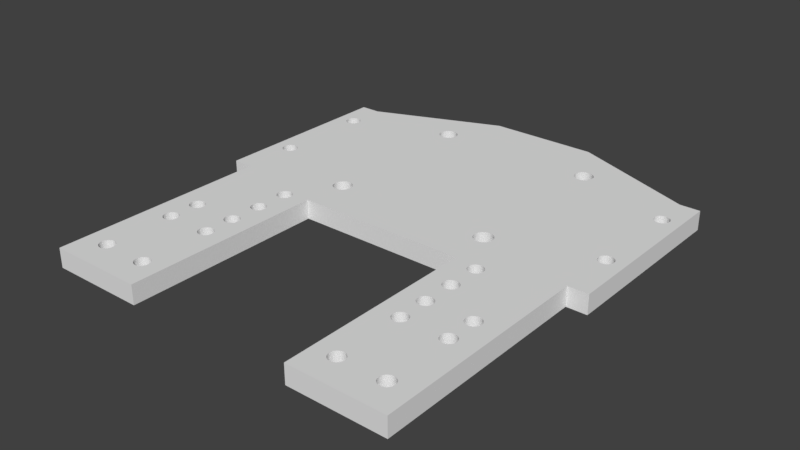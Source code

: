 # Source: SYLVIE-0.21.0-REV2-SKULL-BASE.blend  (saved by Blender 2.79.0; exported with 4.5.12 LTS)
import bpy
from mathutils import Matrix  # noqa: F401  (used for matrix-valued properties, if any)

bpy.ops.wm.read_factory_settings(use_empty=True)
scene = bpy.context.scene
scene.name = 'Scene'

# ---- collections
col_collection_1 = bpy.data.collections.new('Collection 1'); scene.collection.children.link(col_collection_1)

# ---- world
world_world = bpy.data.worlds.new('World'); scene.world = world_world
world_world.color = (0.05088, 0.05088, 0.05088)
world_world.use_sun_shadow = False
world_world.sun_shadow_jitter_overblur = 0.0
world_world.cycles.sampling_method = 'MANUAL'

# ---- meshes
me_cube_028 = bpy.data.meshes.new('Cube.028')
me_cube_028.from_pydata([(-1.236e-08, 0.198, 0.009526), (0.08125, 0.2124, 0.009526), (0.07942, 0.2125, 0.009526), (0.07766, 0.2131, 0.009526), (0.07604, 0.2139, 0.009526), (0.07462, 0.2151, 0.009526), (0.07346, 0.2165, 0.009526), (0.07259, 0.2181, 0.009526), (0.07206, 0.2199, 0.009526), (0.07188, 0.2217, 0.009526), (-1.236e-08, 0.2088, 0.009526), (-0.07188, 0.2217, 0.009526), (-0.07206, 0.2199, 0.009526), (-0.07259, 0.2181, 0.009526), (-0.07346, 0.2165, 0.009526), (-0.07462, 0.2151, 0.009526), (-0.07604, 0.2139, 0.009526), (-0.07766, 0.2131, 0.009526), (-0.07942, 0.2125, 0.009526), (-0.08125, 0.2124, 0.009526), (-1.236e-08, 0.1383, 0.009526), (0.07766, 0.06789, 0.009526), (0.07942, 0.06842, 0.009526), (0.08125, 0.0686, 0.009526), (0.08308, 0.06842, 0.009526), (0.08484, 0.06789, 0.009526), (0.08646, 0.06702, 0.009526), (0.08788, 0.06586, 0.009526), (0.08904, 0.06444, 0.009526), (0.08991, 0.06282, 0.009526), (0.09044, 0.06106, 0.009526), (0.09062, 0.05923, 0.009526), (0.09044, 0.0574, 0.009526), (0.08991, 0.05564, 0.009526), (0.08904, 0.05402, 0.009526), (0.08788, 0.0526, 0.009526), (0.08646, 0.05144, 0.009526), (0.08484, 0.05057, 0.009526), (0.08308, 0.05004, 0.009526), (0.08125, 0.04986, 0.009526), (0.1805, 0.03475, 0.009526), (0.08125, 0.2124, -0.009635), (0.07942, 0.2125, -0.009635), (0.07766, 0.2131, -0.009635), (0.07604, 0.2139, -0.009635), (0.07462, 0.2151, -0.009635), (0.07346, 0.2165, -0.009635), (0.07259, 0.2181, -0.009635), (0.07206, 0.2199, -0.009635), (0.07188, 0.2217, -0.009635), (0.07206, 0.2236, 0.009526), (0.07259, 0.2253, 0.009526), (0.07346, 0.2269, 0.009526), (0.07462, 0.2284, 0.009526), (0.07604, 0.2295, 0.009526), (0.07766, 0.2304, 0.009526), (0.07942, 0.2309, 0.009526), (0.08125, 0.2311, 0.009526), (0.1805, 0.2241, 0.009526), (-1.236e-08, 0.2748, 0.009526), (-0.07206, 0.2236, 0.009526), (-0.07206, 0.2199, -0.009635), (-0.07188, 0.2217, -0.009635), (-0.07259, 0.2181, -0.009635), (-0.07346, 0.2165, -0.009635), (-0.07462, 0.2151, -0.009635), (-0.07604, 0.2139, -0.009635), (-0.07766, 0.2131, -0.009635), (-0.07942, 0.2125, -0.009635), (-0.08125, 0.2124, -0.009635), (-1.236e-08, 0.0775, 0.009526), (0.07259, 0.05564, 0.009526), (0.07206, 0.0574, 0.009526), (0.07188, 0.05923, 0.009526), (0.07206, 0.06106, 0.009526), (0.07259, 0.06282, 0.009526), (0.07346, 0.06444, 0.009526), (0.07462, 0.06586, 0.009526), (0.07604, 0.06702, 0.009526), (0.07766, 0.06789, -0.009635), (0.07942, 0.06842, -0.009635), (0.08125, 0.0686, -0.009635), (0.08308, 0.06842, -0.009635), (0.08484, 0.06789, -0.009635), (0.08646, 0.06702, -0.009635), (0.08788, 0.06586, -0.009635), (0.08904, 0.06444, -0.009635), (0.08991, 0.06282, -0.009635), (0.09044, 0.06106, -0.009635), (0.09062, 0.05923, -0.009635), (0.09044, 0.0574, -0.009635), (0.08991, 0.05564, -0.009635), (0.08904, 0.05402, -0.009635), (0.08788, 0.0526, -0.009635), (0.08646, 0.05144, -0.009635), (0.08484, 0.05057, -0.009635), (0.08308, 0.05004, -0.009635), (0.08125, 0.04986, -0.009635), (-1.236e-08, 0.03475, 0.009526), (0.07942, 0.05004, 0.009526), (0.07766, 0.05057, 0.009526), (0.07604, 0.05144, 0.009526), (0.07462, 0.0526, 0.009526), (0.07346, 0.05402, 0.009526), (0.1805, 0.08409, 0.009526), (0.1795, 0.08439, 0.009526), (0.1782, 0.08508, 0.009526), (0.177, 0.08601, 0.009526), (0.1761, 0.08715, 0.009526), (0.1754, 0.08845, 0.009526), (0.175, 0.08985, 0.009526), (0.1749, 0.09132, 0.009526), (0.175, 0.09278, 0.009526), (0.1754, 0.09419, 0.009526), (0.1761, 0.09548, 0.009526), (0.177, 0.09662, 0.009526), (0.1782, 0.09755, 0.009526), (0.1795, 0.09824, 0.009526), (0.1805, 0.09855, 0.009526), (0.1805, 0.1796, 0.009526), (0.1795, 0.1799, 0.009526), (0.1782, 0.1806, 0.009526), (0.177, 0.1815, 0.009526), (0.1761, 0.1827, 0.009526), (0.1754, 0.184, 0.009526), (0.175, 0.1854, 0.009526), (0.1749, 0.1868, 0.009526), (0.175, 0.1883, 0.009526), (0.1754, 0.1897, 0.009526), (0.1761, 0.191, 0.009526), (0.177, 0.1921, 0.009526), (0.1782, 0.1931, 0.009526), (0.1795, 0.1937, 0.009526), (0.1805, 0.1941, 0.009526), (0.08308, 0.2309, 0.009526), (0.08484, 0.2304, 0.009526), (0.08646, 0.2295, 0.009526), (0.08788, 0.2284, 0.009526), (0.08904, 0.2269, 0.009526), (0.08991, 0.2253, 0.009526), (0.09044, 0.2236, 0.009526), (0.09062, 0.2217, 0.009526), (0.09044, 0.2199, 0.009526), (0.08991, 0.2181, 0.009526), (0.08904, 0.2165, 0.009526), (0.08788, 0.2151, 0.009526), (0.08646, 0.2139, 0.009526), (0.08484, 0.2131, 0.009526), (0.08308, 0.2125, 0.009526), (0.08308, 0.2125, -0.009635), (-1.091e-08, 0.2012, -0.009635), (0.08484, 0.2131, -0.009635), (0.08646, 0.2139, -0.009635), (0.08788, 0.2151, -0.009635), (0.08904, 0.2165, -0.009635), (0.08991, 0.2181, -0.009635), (0.09044, 0.2199, -0.009635), (0.09062, 0.2217, -0.009635), (0.1805, 0.2241, -0.009635), (0.1805, 0.1941, -0.009635), (0.1795, 0.1937, -0.009635), (0.1782, 0.1931, -0.009635), (0.177, 0.1921, -0.009635), (0.1761, 0.191, -0.009635), (0.1754, 0.1897, -0.009635), (0.175, 0.1883, -0.009635), (0.1749, 0.1868, -0.009635), (0.175, 0.1854, -0.009635), (0.1754, 0.184, -0.009635), (0.1761, 0.1827, -0.009635), (0.177, 0.1815, -0.009635), (0.1782, 0.1806, -0.009635), (0.1795, 0.1799, -0.009635), (0.1805, 0.1796, -0.009635), (0.1805, 0.09855, -0.009635), (0.1795, 0.09824, -0.009635), (0.1782, 0.09755, -0.009635), (0.177, 0.09662, -0.009635), (0.1761, 0.09548, -0.009635), (0.1754, 0.09419, -0.009635), (0.175, 0.09278, -0.009635), (0.1749, 0.09132, -0.009635), (0.175, 0.08985, -0.009635), (0.1754, 0.08845, -0.009635), (0.1761, 0.08715, -0.009635), (0.177, 0.08601, -0.009635), (0.1782, 0.08508, -0.009635), (0.1795, 0.08439, -0.009635), (0.1805, 0.08409, -0.009635), (0.1805, 0.03475, -0.009635), (0.07604, 0.06702, -0.009635), (0.07462, 0.06586, -0.009635), (0.07346, 0.06444, -0.009635), (0.07259, 0.06282, -0.009635), (0.07206, 0.06106, -0.009635), (0.07188, 0.05923, -0.009635), (-1.091e-08, 0.1367, -0.009635), (-1.091e-08, 0.2106, -0.009635), (0.07206, 0.2236, -0.009635), (-0.07942, 0.2309, 0.009526), (0.07259, 0.2253, -0.009635), (0.07346, 0.2269, -0.009635), (0.07462, 0.2284, -0.009635), (0.07604, 0.2295, -0.009635), (0.07766, 0.2304, -0.009635), (0.07942, 0.2309, -0.009635), (0.08125, 0.2311, -0.009635), (-1.091e-08, 0.2748, -0.009635), (-0.08646, 0.06702, 0.009526), (-0.07259, 0.2253, 0.009526), (-0.07206, 0.2236, -0.009635), (-0.08308, 0.2125, -0.009635), (-0.08308, 0.2125, 0.009526), (-0.07766, 0.06789, 0.009526), (-0.07604, 0.06702, 0.009526), (-0.07462, 0.06586, 0.009526), (-0.07346, 0.06444, 0.009526), (-0.07259, 0.06282, 0.009526), (-0.07206, 0.06106, 0.009526), (-0.07188, 0.05923, 0.009526), (-0.07206, 0.0574, 0.009526), (-0.07259, 0.05564, 0.009526), (0.07259, 0.05564, -0.009635), (0.07206, 0.0574, -0.009635), (0.07346, 0.05402, -0.009635), (0.07462, 0.0526, -0.009635), (0.07604, 0.05144, -0.009635), (0.07766, 0.05057, -0.009635), (0.07942, 0.05004, -0.009635), (-1.091e-08, 0.03475, -0.009635), (-0.07604, 0.05144, 0.009526), (-1.236e-08, 0.01604, 0.009526), (0.085, 0.01604, 0.009526), (0.1061, -0.01559, 0.009526), (0.1062, -0.01553, 0.009526), (0.1076, -0.0151, 0.009526), (0.1091, -0.01496, 0.009526), (0.1091, 0.003004, 0.009526), (0.1076, 0.003148, 0.009526), (0.1062, 0.003575, 0.009526), (0.1049, 0.004268, 0.009526), (0.1038, 0.0052, 0.009526), (0.1028, 0.006337, 0.009526), (0.1021, 0.007633, 0.009526), (0.1017, 0.00904, 0.009526), (0.1016, 0.0105, 0.009526), (0.1017, 0.01197, 0.009526), (0.1021, 0.01337, 0.009526), (0.1028, 0.01467, 0.009526), (0.1038, 0.0158, 0.009526), (0.1049, 0.01674, 0.009526), (0.1062, 0.01743, 0.009526), (0.1076, 0.01786, 0.009526), (0.1091, 0.018, 0.009526), (0.1105, 0.01786, 0.009526), (0.1119, 0.01743, 0.009526), (0.1132, 0.01674, 0.009526), (0.1144, 0.0158, 0.009526), (0.1153, 0.01467, 0.009526), (0.116, 0.01337, 0.009526), (0.1475, -0.05459, 0.009526), (0.1476, -0.05312, 0.009526), (0.148, -0.05172, 0.009526), (0.1487, -0.05042, 0.009526), (0.1497, -0.04929, 0.009526), (0.1508, -0.04835, 0.009526), (0.1521, -0.04766, 0.009526), (0.1535, -0.04723, 0.009526), (0.1809, 0.1942, 0.009526), (0.1824, 0.1943, 0.009526), (0.1838, 0.1942, 0.009526), (0.1852, 0.1937, 0.009526), (0.1865, 0.1931, 0.009526), (0.1877, 0.1921, 0.009526), (0.1886, 0.191, 0.009526), (0.1893, 0.1897, 0.009526), (0.1897, 0.1883, 0.009526), (0.1898, 0.1868, 0.009526), (0.1897, 0.1854, 0.009526), (0.1893, 0.184, 0.009526), (0.1886, 0.1827, 0.009526), (0.1877, 0.1815, 0.009526), (0.1865, 0.1806, 0.009526), (0.1852, 0.1799, 0.009526), (0.1838, 0.1795, 0.009526), (0.1824, 0.1793, 0.009526), (0.1809, 0.1795, 0.009526), (0.1809, 0.09867, 0.009526), (0.1824, 0.09881, 0.009526), (0.1838, 0.09867, 0.009526), (0.1852, 0.09824, 0.009526), (0.1865, 0.09755, 0.009526), (0.1877, 0.09662, 0.009526), (0.1886, 0.09548, 0.009526), (0.1893, 0.09419, 0.009526), (0.1897, 0.09278, 0.009526), (0.1898, 0.09132, 0.009526), (0.1897, 0.08985, 0.009526), (0.1893, 0.08845, 0.009526), (0.1886, 0.08715, 0.009526), (0.1877, 0.08601, 0.009526), (0.1865, 0.08508, 0.009526), (0.1852, 0.08439, 0.009526), (0.1838, 0.08396, 0.009526), (0.1824, 0.08382, 0.009526), (0.1809, 0.08396, 0.009526), (0.2005, 0.03475, 0.009526), (0.2005, 0.2241, 0.009526), (0.1809, 0.08396, -0.009635), (0.1809, 0.09867, -0.009635), (0.1809, 0.1795, -0.009635), (0.1809, 0.1942, -0.009635), (0.08308, 0.2309, -0.009635), (0.08484, 0.2304, -0.009635), (0.08646, 0.2295, -0.009635), (0.08788, 0.2284, -0.009635), (0.08904, 0.2269, -0.009635), (0.08991, 0.2253, -0.009635), (0.09044, 0.2236, -0.009635), (0.2005, 0.2241, -0.009635), (0.2005, 0.03475, -0.009635), (0.1824, 0.08382, -0.009635), (0.1838, 0.08396, -0.009635), (0.1852, 0.08439, -0.009635), (0.1865, 0.08508, -0.009635), (0.1877, 0.08601, -0.009635), (0.1886, 0.08715, -0.009635), (0.1893, 0.08845, -0.009635), (0.1897, 0.08985, -0.009635), (0.1898, 0.09132, -0.009635), (0.1897, 0.09278, -0.009635), (0.1893, 0.09419, -0.009635), (0.1886, 0.09548, -0.009635), (0.1877, 0.09662, -0.009635), (0.1865, 0.09755, -0.009635), (0.1852, 0.09824, -0.009635), (0.1838, 0.09867, -0.009635), (0.1824, 0.09881, -0.009635), (0.1824, 0.1793, -0.009635), (0.1838, 0.1795, -0.009635), (0.1852, 0.1799, -0.009635), (0.1865, 0.1806, -0.009635), (0.1877, 0.1815, -0.009635), (0.1886, 0.1827, -0.009635), (0.1893, 0.184, -0.009635), (0.1897, 0.1854, -0.009635), (0.1898, 0.1868, -0.009635), (0.1897, 0.1883, -0.009635), (0.1893, 0.1897, -0.009635), (0.1886, 0.191, -0.009635), (0.1877, 0.1921, -0.009635), (0.1865, 0.1931, -0.009635), (0.1852, 0.1937, -0.009635), (0.1838, 0.1942, -0.009635), (0.1824, 0.1943, -0.009635), (-0.08125, 0.2311, 0.009526), (-0.07766, 0.2304, 0.009526), (-0.1805, 0.2241, -0.009635), (-0.1805, 0.2241, 0.009526), (-0.1805, 0.03475, 0.009526), (-0.08484, 0.06789, 0.009526), (-0.07346, 0.2269, 0.009526), (-0.07259, 0.2253, -0.009635), (-0.08484, 0.2131, -0.009635), (-0.08484, 0.2131, 0.009526), (-0.1782, 0.1806, 0.009526), (-0.07346, 0.05402, 0.009526), (-0.07942, 0.06842, 0.009526), (-0.07604, 0.06702, -0.009635), (-0.07766, 0.06789, -0.009635), (-0.07462, 0.06586, -0.009635), (-0.07346, 0.06444, -0.009635), (-0.07259, 0.06282, -0.009635), (-0.07206, 0.06106, -0.009635), (-0.07188, 0.05923, -0.009635), (-0.07206, 0.0574, -0.009635), (-0.07259, 0.05564, -0.009635), (0.085, 0.01604, -0.009635), (-0.07766, 0.05057, 0.009526), (-0.07462, 0.0526, 0.009526), (-0.085, 0.01604, 0.009526), (-1.091e-08, 0.01604, -0.009635), (0.1091, -0.09253, 0.009526), (0.1083, -0.1467, 0.009526), (0.1098, -0.1468, 0.009526), (0.1112, -0.1473, 0.009526), (0.1125, -0.148, 0.009526), (0.1136, -0.1489, 0.009526), (0.1476, -0.1527, 0.009526), (0.148, -0.1513, 0.009526), (0.1487, -0.15, 0.009526), (0.1497, -0.1489, 0.009526), (0.1508, -0.148, 0.009526), (0.1521, -0.1473, 0.009526), (0.1535, -0.1468, 0.009526), (0.155, -0.1467, 0.009526), (0.1564, -0.1468, 0.009526), (0.1114, -0.02954, 0.009526), (0.1105, -0.02981, 0.009526), (0.1091, -0.02996, 0.009526), (0.1076, -0.02981, 0.009526), (0.1062, -0.02939, 0.009526), (0.1049, -0.02869, 0.009526), (0.1038, -0.02776, 0.009526), (0.1028, -0.02662, 0.009526), (0.1021, -0.02533, 0.009526), (0.1017, -0.02392, 0.009526), (0.1016, -0.02246, 0.009526), (0.1017, -0.021, 0.009526), (0.1021, -0.01959, 0.009526), (0.1028, -0.01829, 0.009526), (0.1038, -0.01716, 0.009526), (0.1049, -0.01622, 0.009526), (0.1051, -0.04833, 0.009526), (0.1062, -0.04774, 0.009526), (0.1076, -0.04732, 0.009526), (0.1091, -0.04717, 0.009526), (0.1105, -0.04732, 0.009526), (0.1119, -0.04774, 0.009526), (0.1132, -0.04844, 0.009526), (0.1144, -0.04937, 0.009526), (0.1153, -0.05051, 0.009526), (0.116, -0.0518, 0.009526), (0.1164, -0.05321, 0.009526), (0.1166, -0.05467, 0.009526), (0.1164, -0.05613, 0.009526), (0.116, -0.05754, 0.009526), (0.1153, -0.05884, 0.009526), (0.1144, -0.05997, 0.009526), (0.1132, -0.06091, 0.009526), (0.1119, -0.0616, 0.009526), (0.1105, -0.06203, 0.009526), (0.1091, -0.06217, 0.009526), (0.1083, -0.06209, 0.009526), (0.1119, -0.07811, 0.009526), (0.1132, -0.0788, 0.009526), (0.1144, -0.07973, 0.009526), (0.1153, -0.08087, 0.009526), (0.116, -0.08217, 0.009526), (0.1164, -0.08357, 0.009526), (0.1166, -0.08504, 0.009526), (0.1164, -0.0865, 0.009526), (0.116, -0.08791, 0.009526), (0.1153, -0.0892, 0.009526), (0.1144, -0.09034, 0.009526), (0.1132, -0.09127, 0.009526), (0.1119, -0.09196, 0.009526), (0.1105, -0.09239, 0.009526), (0.1049, -0.01622, -0.009635), (0.1062, -0.01553, -0.009635), (0.1076, -0.0151, -0.009635), (0.1091, -0.01496, -0.009635), (0.1105, -0.0151, 0.009526), (0.1119, -0.01553, 0.009526), (0.1132, -0.01622, 0.009526), (0.1144, -0.01716, 0.009526), (0.1153, -0.01829, 0.009526), (0.116, -0.01959, 0.009526), (0.1164, -0.021, 0.009526), (0.1166, -0.02246, 0.009526), (0.1164, -0.02392, 0.009526), (0.116, -0.02533, 0.009526), (0.1153, -0.02662, 0.009526), (0.1144, -0.02776, 0.009526), (0.1132, -0.02869, 0.009526), (0.1119, -0.02939, 0.009526), (0.1578, -0.1473, 0.009526), (0.1591, -0.148, 0.009526), (0.1603, -0.1489, 0.009526), (0.1612, -0.15, 0.009526), (0.1619, -0.1513, 0.009526), (0.1623, -0.1527, 0.009526), (0.1625, -0.1542, 0.009526), (0.1623, -0.1556, 0.009526), (0.1619, -0.1571, 0.009526), (0.1612, -0.1584, 0.009526), (0.1603, -0.1595, 0.009526), (0.1591, -0.1604, 0.009526), (0.1578, -0.1611, 0.009526), (0.1564, -0.1615, 0.009526), (0.155, -0.1617, 0.009526), (0.1805, -0.1837, 0.009526), (0.1608, -0.08977, 0.009526), (0.1603, -0.09039, 0.009526), (0.1591, -0.09132, 0.009526), (0.1578, -0.09201, 0.009526), (0.1564, -0.09244, 0.009526), (0.155, -0.09258, 0.009526), (0.1535, -0.09244, 0.009526), (0.1521, -0.09201, 0.009526), (0.1508, -0.09132, 0.009526), (0.1497, -0.09039, 0.009526), (0.1487, -0.08925, 0.009526), (0.148, -0.08795, 0.009526), (0.1476, -0.08655, 0.009526), (0.1475, -0.08508, 0.009526), (0.1476, -0.08362, 0.009526), (0.148, -0.08221, 0.009526), (0.1487, -0.08092, 0.009526), (0.1497, -0.07978, 0.009526), (0.1508, -0.07885, 0.009526), (0.1521, -0.07816, 0.009526), (0.1535, -0.07773, 0.009526), (0.155, -0.07759, 0.009526), (0.1564, -0.07773, 0.009526), (0.1578, -0.07816, 0.009526), (0.1584, -0.07846, 0.009526), (0.155, -0.06209, 0.009526), (0.1535, -0.06194, 0.009526), (0.1521, -0.06151, 0.009526), (0.1508, -0.06082, 0.009526), (0.1497, -0.05989, 0.009526), (0.1487, -0.05875, 0.009526), (0.148, -0.05746, 0.009526), (0.1476, -0.05605, 0.009526), (0.1164, 0.01197, 0.009526), (0.1166, 0.0105, 0.009526), (0.1164, 0.00904, 0.009526), (0.116, 0.007633, 0.009526), (0.1153, 0.006337, 0.009526), (0.1144, 0.0052, 0.009526), (0.1132, 0.004268, 0.009526), (0.1119, 0.003575, 0.009526), (0.1105, 0.003148, 0.009526), (0.1091, 0.003004, -0.009635), (0.1076, 0.003148, -0.009635), (0.1062, 0.003575, -0.009635), (0.1049, 0.004268, -0.009635), (0.1038, 0.0052, -0.009635), (0.1028, 0.006337, -0.009635), (0.1021, 0.007633, -0.009635), (0.1017, 0.00904, -0.009635), (0.1016, 0.0105, -0.009635), (0.1017, 0.01197, -0.009635), (0.1021, 0.01337, -0.009635), (0.1022, 0.01351, -0.009635), (0.1028, 0.01467, -0.009635), (0.1038, 0.0158, -0.009635), (0.1049, 0.01674, -0.009635), (0.1062, 0.01743, -0.009635), (0.1076, 0.01786, -0.009635), (0.1091, 0.018, -0.009635), (0.1105, 0.01786, -0.009635), (0.1119, 0.01743, -0.009635), (0.1132, 0.01674, -0.009635), (0.1144, 0.0158, -0.009635), (0.1153, 0.01467, -0.009635), (0.116, 0.01337, -0.009635), (0.1475, -0.05459, -0.009635), (0.1476, -0.05312, -0.009635), (0.148, -0.05172, -0.009635), (0.1487, -0.05042, -0.009635), (0.1497, -0.04929, -0.009635), (0.1508, -0.04835, -0.009635), (0.1521, -0.04766, -0.009635), (0.1535, -0.04723, -0.009635), (0.1564, -0.06194, 0.009526), (0.1591, -0.07885, 0.009526), (0.1603, -0.07978, 0.009526), (0.1612, -0.08092, 0.009526), (0.1619, -0.08221, 0.009526), (0.1623, -0.08362, 0.009526), (0.1625, -0.08508, 0.009526), (0.1623, -0.08655, 0.009526), (0.1619, -0.08795, 0.009526), (0.1612, -0.08925, 0.009526), (0.155, -0.04709, 0.009526), (0.1564, -0.04723, 0.009526), (0.1578, -0.04766, 0.009526), (0.1591, -0.04835, 0.009526), (0.1603, -0.04929, 0.009526), (0.1612, -0.05042, 0.009526), (0.1619, -0.05172, 0.009526), (0.1623, -0.05312, 0.009526), (0.1625, -0.05459, 0.009526), (0.1623, -0.05605, 0.009526), (0.1619, -0.05746, 0.009526), (0.1612, -0.05875, 0.009526), (0.1603, -0.05989, 0.009526), (0.1591, -0.06082, 0.009526), (0.1578, -0.06151, 0.009526), (-0.07942, 0.2309, -0.009635), (-0.08125, 0.2311, -0.009635), (-0.07604, 0.2295, 0.009526), (-0.07766, 0.2304, -0.009635), (-0.08308, 0.2309, -0.009635), (-0.2005, 0.2241, 0.009526), (-0.2005, 0.2241, -0.009635), (-0.175, 0.08985, 0.009526), (-0.08788, 0.06586, 0.009526), (-0.08308, 0.06842, 0.009526), (-0.08484, 0.06789, -0.009635), (-0.08646, 0.06702, -0.009635), (-0.07462, 0.2284, 0.009526), (-0.07346, 0.2269, -0.009635), (-0.08125, 0.0686, -0.009635), (-0.1749, 0.1868, -0.009635), (-0.08646, 0.2139, -0.009635), (-0.08646, 0.2139, 0.009526), (-0.1749, 0.09132, 0.009526), (-0.07346, 0.05402, -0.009635), (-0.08125, 0.0686, 0.009526), (-0.07942, 0.06842, -0.009635), (-0.07942, 0.05004, 0.009526), (-0.07766, 0.05057, -0.009635), (-0.07604, 0.05144, -0.009635), (-0.07462, 0.0526, -0.009635), (-0.085, 0.01604, -0.009635), (0.085, -0.1837, -0.009635), (0.085, -0.1837, 0.009526), (0.1105, -0.09239, -0.009635), (0.1091, -0.09253, -0.009635), (0.1076, -0.09239, 0.009526), (0.1062, -0.09196, 0.009526), (0.1049, -0.09127, 0.009526), (0.1038, -0.09034, 0.009526), (0.1028, -0.0892, 0.009526), (0.1021, -0.08791, 0.009526), (0.1017, -0.0865, 0.009526), (0.1016, -0.08504, 0.009526), (0.1017, -0.08357, 0.009526), (0.1021, -0.08217, 0.009526), (0.1028, -0.08087, 0.009526), (0.1038, -0.07973, 0.009526), (0.1049, -0.0788, 0.009526), (0.1062, -0.07811, 0.009526), (0.1076, -0.07768, 0.009526), (0.1091, -0.07754, 0.009526), (0.1105, -0.07768, 0.009526), (0.1076, -0.06203, 0.009526), (0.1062, -0.0616, 0.009526), (0.1049, -0.06091, 0.009526), (0.1038, -0.05997, 0.009526), (0.1028, -0.05884, 0.009526), (0.1021, -0.05754, 0.009526), (0.1017, -0.05613, 0.009526), (0.1016, -0.05467, 0.009526), (0.1017, -0.05321, 0.009526), (0.1021, -0.0518, 0.009526), (0.1028, -0.05051, 0.009526), (0.1038, -0.04937, 0.009526), (0.1049, -0.04844, 0.009526), (0.1083, -0.1617, 0.009526), (0.1069, -0.1615, 0.009526), (0.1055, -0.1611, 0.009526), (0.1042, -0.1604, 0.009526), (0.103, -0.1595, 0.009526), (0.1021, -0.1584, 0.009526), (0.1014, -0.1571, 0.009526), (0.101, -0.1556, 0.009526), (0.1008, -0.1542, 0.009526), (0.101, -0.1527, 0.009526), (0.1014, -0.1513, 0.009526), (0.1021, -0.15, 0.009526), (0.103, -0.1489, 0.009526), (0.1042, -0.148, 0.009526), (0.1055, -0.1473, 0.009526), (0.1069, -0.1468, 0.009526), (0.1083, -0.1467, -0.009635), (0.1098, -0.1468, -0.009635), (0.1112, -0.1473, -0.009635), (0.1125, -0.148, -0.009635), (0.1136, -0.1489, -0.009635), (0.1535, -0.1615, 0.009526), (0.1521, -0.1611, 0.009526), (0.1508, -0.1604, 0.009526), (0.1497, -0.1595, 0.009526), (0.1487, -0.1584, 0.009526), (0.148, -0.1571, 0.009526), (0.1476, -0.1556, 0.009526), (0.1475, -0.1542, 0.009526), (0.1146, -0.15, 0.009526), (0.1153, -0.1513, 0.009526), (0.1157, -0.1527, 0.009526), (0.1158, -0.1542, 0.009526), (0.1157, -0.1556, 0.009526), (0.1153, -0.1571, 0.009526), (0.1146, -0.1584, 0.009526), (0.1136, -0.1595, 0.009526), (0.1125, -0.1604, 0.009526), (0.1112, -0.1611, 0.009526), (0.1098, -0.1615, 0.009526), (0.1476, -0.1527, -0.009635), (0.148, -0.1513, -0.009635), (0.1487, -0.15, -0.009635), (0.1497, -0.1489, -0.009635), (0.1508, -0.148, -0.009635), (0.1521, -0.1473, -0.009635), (0.1535, -0.1468, -0.009635), (0.155, -0.1467, -0.009635), (0.1564, -0.1468, -0.009635), (0.1119, -0.02939, -0.009635), (0.1105, -0.02981, -0.009635), (0.1091, -0.02996, -0.009635), (0.1076, -0.02981, -0.009635), (0.1062, -0.02939, -0.009635), (0.1049, -0.02869, -0.009635), (0.1038, -0.02776, -0.009635), (0.1028, -0.02662, -0.009635), (0.1021, -0.02533, -0.009635), (0.1017, -0.02392, -0.009635), (0.1016, -0.02246, -0.009635), (0.1017, -0.021, -0.009635), (0.1021, -0.01959, -0.009635), (0.1028, -0.01829, -0.009635), (0.1038, -0.01716, -0.009635), (0.1049, -0.04844, -0.009635), (0.1062, -0.04774, -0.009635), (0.1076, -0.04732, -0.009635), (0.1091, -0.04717, -0.009635), (0.1105, -0.04732, -0.009635), (0.1119, -0.04774, -0.009635), (0.1132, -0.04844, -0.009635), (0.1144, -0.04937, -0.009635), (0.1153, -0.05051, -0.009635), (0.116, -0.0518, -0.009635), (0.1164, -0.05321, -0.009635), (0.1166, -0.05467, -0.009635), (0.1164, -0.05613, -0.009635), (0.116, -0.05754, -0.009635), (0.1153, -0.05884, -0.009635), (0.1144, -0.05997, -0.009635), (0.1132, -0.06091, -0.009635), (0.1119, -0.0616, -0.009635), (0.1105, -0.06203, -0.009635), (0.1091, -0.06217, -0.009635), (0.1076, -0.06203, -0.009635), (0.1119, -0.07811, -0.009635), (0.1132, -0.0788, -0.009635), (0.1144, -0.07973, -0.009635), (0.1153, -0.08087, -0.009635), (0.116, -0.08217, -0.009635), (0.1164, -0.08357, -0.009635), (0.1166, -0.08504, -0.009635), (0.1164, -0.0865, -0.009635), (0.116, -0.08791, -0.009635), (0.1153, -0.0892, -0.009635), (0.1144, -0.09034, -0.009635), (0.1132, -0.09127, -0.009635), (0.1119, -0.09196, -0.009635), (0.1105, -0.0151, -0.009635), (0.1119, -0.01553, -0.009635), (0.1132, -0.01622, -0.009635), (0.1144, -0.01716, -0.009635), (0.1153, -0.01829, -0.009635), (0.116, -0.01959, -0.009635), (0.1164, -0.021, -0.009635), (0.1166, -0.02246, -0.009635), (0.1164, -0.02392, -0.009635), (0.116, -0.02533, -0.009635), (0.1153, -0.02662, -0.009635), (0.1144, -0.02776, -0.009635), (0.1132, -0.02869, -0.009635), (0.1578, -0.1473, -0.009635), (0.1591, -0.148, -0.009635), (0.1603, -0.1489, -0.009635), (0.1612, -0.15, -0.009635), (0.1619, -0.1513, -0.009635), (0.1623, -0.1527, -0.009635), (0.1625, -0.1542, -0.009635), (0.1623, -0.1556, -0.009635), (0.1619, -0.1571, -0.009635), (0.1612, -0.1584, -0.009635), (0.1603, -0.1595, -0.009635), (0.1591, -0.1604, -0.009635), (0.1578, -0.1611, -0.009635), (0.1564, -0.1615, -0.009635), (0.155, -0.1617, -0.009635), (0.1612, -0.08925, -0.009635), (0.1603, -0.09039, -0.009635), (0.1591, -0.09132, -0.009635), (0.1578, -0.09201, -0.009635), (0.1564, -0.09244, -0.009635), (0.155, -0.09258, -0.009635), (0.1535, -0.09244, -0.009635), (0.1521, -0.09201, -0.009635), (0.1508, -0.09132, -0.009635), (0.1497, -0.09039, -0.009635), (0.1487, -0.08925, -0.009635), (0.148, -0.08795, -0.009635), (0.1476, -0.08655, -0.009635), (0.1475, -0.08508, -0.009635), (0.1476, -0.08362, -0.009635), (0.148, -0.08221, -0.009635), (0.1487, -0.08092, -0.009635), (0.1497, -0.07978, -0.009635), (0.1508, -0.07885, -0.009635), (0.1521, -0.07816, -0.009635), (0.1535, -0.07773, -0.009635), (0.155, -0.07759, -0.009635), (0.1564, -0.07773, -0.009635), (0.1578, -0.07816, -0.009635), (0.1591, -0.07885, -0.009635), (0.155, -0.06209, -0.009635), (0.1535, -0.06194, -0.009635), (0.1521, -0.06151, -0.009635), (0.1508, -0.06082, -0.009635), (0.1497, -0.05989, -0.009635), (0.1487, -0.05875, -0.009635), (0.148, -0.05746, -0.009635), (0.1476, -0.05605, -0.009635), (0.1164, 0.01197, -0.009635), (0.1166, 0.0105, -0.009635), (0.1164, 0.00904, -0.009635), (0.116, 0.007633, -0.009635), (0.1153, 0.006337, -0.009635), (0.1144, 0.0052, -0.009635), (0.1132, 0.004268, -0.009635), (0.1119, 0.003575, -0.009635), (0.1105, 0.003148, -0.009635), (0.1092, 0.003016, -0.009635), (0.155, -0.04709, -0.009635), (0.1578, -0.06151, -0.009635), (0.1564, -0.06194, -0.009635), (0.1603, -0.07978, -0.009635), (0.1612, -0.08092, -0.009635), (0.1619, -0.08221, -0.009635), (0.1623, -0.08362, -0.009635), (0.1625, -0.08508, -0.009635), (0.1623, -0.08655, -0.009635), (0.1619, -0.08795, -0.009635), (0.1805, -0.1837, -0.009635), (0.1564, -0.04723, -0.009635), (0.1578, -0.04766, -0.009635), (0.1591, -0.04835, -0.009635), (0.1603, -0.04929, -0.009635), (0.1612, -0.05042, -0.009635), (0.1619, -0.05172, -0.009635), (0.1623, -0.05312, -0.009635), (0.1625, -0.05459, -0.009635), (0.1623, -0.05605, -0.009635), (0.1619, -0.05746, -0.009635), (0.1612, -0.05875, -0.009635), (0.1603, -0.05989, -0.009635), (0.1591, -0.06082, -0.009635), (-0.08308, 0.2309, 0.009526), (-0.07604, 0.2295, -0.009635), (-0.08484, 0.2304, -0.009635), (-0.2005, 0.03475, 0.009526), (-0.2005, 0.03475, -0.009635), (-0.1805, 0.08409, 0.009526), (-0.1809, 0.08396, 0.009526), (-0.1824, 0.08382, 0.009526), (-0.1838, 0.08396, 0.009526), (-0.1852, 0.08439, 0.009526), (-0.1865, 0.08508, 0.009526), (-0.1877, 0.08601, 0.009526), (-0.1886, 0.08715, 0.009526), (-0.1893, 0.08845, 0.009526), (-0.1897, 0.08985, 0.009526), (-0.1898, 0.09132, 0.009526), (-0.1897, 0.09278, 0.009526), (-0.1893, 0.09419, 0.009526), (-0.1886, 0.09548, 0.009526), (-0.1877, 0.09662, 0.009526), (-0.1865, 0.09755, 0.009526), (-0.1852, 0.09824, 0.009526), (-0.1838, 0.09867, 0.009526), (-0.1824, 0.09881, 0.009526), (-0.1809, 0.09867, 0.009526), (-0.1805, 0.09855, 0.009526), (-0.1805, 0.1796, 0.009526), (-0.1809, 0.1795, 0.009526), (-0.1824, 0.1793, 0.009526), (-0.1838, 0.1795, 0.009526), (-0.1852, 0.1799, 0.009526), (-0.1865, 0.1806, 0.009526), (-0.1877, 0.1815, 0.009526), (-0.1886, 0.1827, 0.009526), (-0.1893, 0.184, 0.009526), (-0.1897, 0.1854, 0.009526), (-0.1898, 0.1868, 0.009526), (-0.1897, 0.1883, 0.009526), (-0.1893, 0.1897, 0.009526), (-0.1886, 0.191, 0.009526), (-0.1877, 0.1921, 0.009526), (-0.1865, 0.1931, 0.009526), (-0.1852, 0.1937, 0.009526), (-0.1838, 0.1942, 0.009526), (-0.1824, 0.1943, 0.009526), (-0.1809, 0.1942, 0.009526), (-0.1805, 0.1941, 0.009526), (-0.1805, 0.1941, -0.009635), (-0.1809, 0.1942, -0.009635), (-0.1824, 0.1943, -0.009635), (-0.1838, 0.1942, -0.009635), (-0.1852, 0.1937, -0.009635), (-0.1865, 0.1931, -0.009635), (-0.1877, 0.1921, -0.009635), (-0.1886, 0.191, -0.009635), (-0.1893, 0.1897, -0.009635), (-0.1897, 0.1883, -0.009635), (-0.1898, 0.1868, -0.009635), (-0.1897, 0.1854, -0.009635), (-0.1893, 0.184, -0.009635), (-0.1886, 0.1827, -0.009635), (-0.1877, 0.1815, -0.009635), (-0.1865, 0.1806, -0.009635), (-0.1852, 0.1799, -0.009635), (-0.1838, 0.1795, -0.009635), (-0.1824, 0.1793, -0.009635), (-0.1809, 0.1795, -0.009635), (-0.1805, 0.1796, -0.009635), (-0.1805, 0.09855, -0.009635), (-0.1809, 0.09867, -0.009635), (-0.1824, 0.09881, -0.009635), (-0.1838, 0.09867, -0.009635), (-0.1852, 0.09824, -0.009635), (-0.1865, 0.09755, -0.009635), (-0.1877, 0.09662, -0.009635), (-0.1886, 0.09548, -0.009635), (-0.1893, 0.09419, -0.009635), (-0.1897, 0.09278, -0.009635), (-0.1898, 0.09132, -0.009635), (-0.1897, 0.08985, -0.009635), (-0.1893, 0.08845, -0.009635), (-0.1886, 0.08715, -0.009635), (-0.1877, 0.08601, -0.009635), (-0.1865, 0.08508, -0.009635), (-0.1852, 0.08439, -0.009635), (-0.1838, 0.08396, -0.009635), (-0.1824, 0.08382, -0.009635), (-0.1809, 0.08396, -0.009635), (-0.1805, 0.08409, -0.009635), (-0.1805, 0.03475, -0.009635), (-0.1754, 0.08845, 0.009526), (-0.08788, 0.06586, -0.009635), (-0.08904, 0.06444, 0.009526), (-0.08308, 0.06842, -0.009635), (-0.1749, 0.09132, -0.009635), (-0.07462, 0.2284, -0.009635), (-0.08788, 0.2151, -0.009635), (-0.08788, 0.2151, 0.009526), (-0.177, 0.1815, 0.009526), (-0.175, 0.09278, 0.009526), (-0.08125, 0.04986, 0.009526), (-0.07942, 0.05004, -0.009635), (-0.1132, 0.01674, 0.009526), (-0.085, -0.1837, 0.009526), (-0.085, -0.1837, -0.009635), (0.1016, -0.08504, -0.009635), (0.1076, -0.09239, -0.009635), (0.1062, -0.09196, -0.009635), (0.1049, -0.09127, -0.009635), (0.1038, -0.09034, -0.009635), (0.1028, -0.0892, -0.009635), (0.1021, -0.08791, -0.009635), (0.1017, -0.0865, -0.009635), (0.1017, -0.08357, -0.009635), (0.1021, -0.08217, -0.009635), (0.1028, -0.08087, -0.009635), (0.1038, -0.07973, -0.009635), (0.1049, -0.0788, -0.009635), (0.1062, -0.07811, -0.009635), (0.1076, -0.07768, -0.009635), (0.1091, -0.07754, -0.009635), (0.1105, -0.07768, -0.009635), (0.1062, -0.0616, -0.009635), (0.1049, -0.06091, -0.009635), (0.1038, -0.05997, -0.009635), (0.1028, -0.05884, -0.009635), (0.1021, -0.05754, -0.009635), (0.1017, -0.05613, -0.009635), (0.1016, -0.05467, -0.009635), (0.1017, -0.05321, -0.009635), (0.1021, -0.0518, -0.009635), (0.1028, -0.05051, -0.009635), (0.1038, -0.04937, -0.009635), (0.1083, -0.1617, -0.009635), (0.1069, -0.1615, -0.009635), (0.1055, -0.1611, -0.009635), (0.1042, -0.1604, -0.009635), (0.103, -0.1595, -0.009635), (0.1021, -0.1584, -0.009635), (0.1014, -0.1571, -0.009635), (0.101, -0.1556, -0.009635), (0.1008, -0.1542, -0.009635), (0.101, -0.1527, -0.009635), (0.1014, -0.1513, -0.009635), (0.1021, -0.15, -0.009635), (0.103, -0.1489, -0.009635), (0.1042, -0.148, -0.009635), (0.1055, -0.1473, -0.009635), (0.1069, -0.1468, -0.009635), (0.1146, -0.15, -0.009635), (0.1098, -0.1615, -0.009635), (0.1535, -0.1615, -0.009635), (0.1521, -0.1611, -0.009635), (0.1508, -0.1604, -0.009635), (0.1497, -0.1595, -0.009635), (0.1487, -0.1584, -0.009635), (0.148, -0.1571, -0.009635), (0.1476, -0.1556, -0.009635), (0.1475, -0.1542, -0.009635), (0.1153, -0.1513, -0.009635), (0.1157, -0.1527, -0.009635), (0.1158, -0.1542, -0.009635), (0.1157, -0.1556, -0.009635), (0.1153, -0.1571, -0.009635), (0.1146, -0.1584, -0.009635), (0.1136, -0.1595, -0.009635), (0.1125, -0.1604, -0.009635), (0.1112, -0.1611, -0.009635), (-0.1782, 0.1931, 0.009526), (-0.08484, 0.2304, 0.009526), (-0.08646, 0.2295, -0.009635), (-0.1795, 0.1937, 0.009526), (-0.1795, 0.08439, 0.009526), (-0.1795, 0.08439, -0.009635), (-0.1795, 0.09824, -0.009635), (-0.1795, 0.09824, 0.009526), (-0.1795, 0.1799, 0.009526), (-0.1795, 0.1799, -0.009635), (-0.1795, 0.1937, -0.009635), (-0.175, 0.08985, -0.009635), (-0.1754, 0.08845, -0.009635), (-0.1761, 0.08715, 0.009526), (-0.08904, 0.06444, -0.009635), (-0.08991, 0.06282, 0.009526), (-0.08904, 0.2165, -0.009635), (-0.08904, 0.2165, 0.009526), (-0.1761, 0.1827, 0.009526), (-0.1782, 0.1806, -0.009635), (-0.177, 0.1815, -0.009635), (-0.1754, 0.09419, 0.009526), (-0.175, 0.09278, -0.009635), (-0.08125, 0.04986, -0.009635), (-0.1119, 0.01743, 0.009526), (-0.1144, 0.0158, 0.009526), (-0.08308, 0.05004, 0.009526), (-0.1016, -0.08504, -0.009635), (-0.1016, -0.08504, 0.009526), (-0.1805, -0.1837, 0.009526), (-0.1805, -0.1837, -0.009635), (-0.08646, 0.2295, 0.009526), (-0.08788, 0.2284, -0.009635), (-0.1782, 0.08508, 0.009526), (-0.1782, 0.08508, -0.009635), (-0.1782, 0.09755, -0.009635), (-0.1782, 0.09755, 0.009526), (-0.1782, 0.1931, -0.009635), (-0.09044, 0.06106, -0.009635), (-0.1761, 0.08715, -0.009635), (-0.177, 0.08601, 0.009526), (-0.08991, 0.06282, -0.009635), (-0.09044, 0.06106, 0.009526), (-0.175, 0.1854, -0.009635), (-0.08991, 0.2181, -0.009635), (-0.08991, 0.2181, 0.009526), (-0.1754, 0.184, 0.009526), (-0.1761, 0.1827, -0.009635), (-0.1761, 0.09548, 0.009526), (-0.1754, 0.09419, -0.009635), (-0.1132, 0.01674, -0.009635), (-0.08308, 0.05004, -0.009635), (-0.1105, 0.01786, 0.009526), (-0.1119, 0.01743, -0.009635), (-0.1153, 0.01467, 0.009526), (-0.1144, 0.0158, -0.009635), (-0.08484, 0.05057, 0.009526), (-0.1016, -0.05467, -0.009635), (-0.1014, -0.1513, -0.009635), (-0.101, -0.1527, 0.009526), (-0.1016, -0.05467, 0.009526), (-0.1508, -0.1604, -0.009635), (-0.155, -0.1617, 0.009526), (-0.08788, 0.2284, 0.009526), (-0.08904, 0.2269, -0.009635), (-0.1564, -0.06194, 0.009526), (-0.1578, -0.06151, 0.009526), (-0.1591, -0.06082, 0.009526), (-0.1603, -0.05989, 0.009526), (-0.1612, -0.05875, 0.009526), (-0.1619, -0.05746, 0.009526), (-0.1623, -0.05605, 0.009526), (-0.1625, -0.05459, 0.009526), (-0.1623, -0.05312, 0.009526), (-0.1619, -0.05172, 0.009526), (-0.1612, -0.05042, 0.009526), (-0.1603, -0.04929, 0.009526), (-0.1591, -0.04835, 0.009526), (-0.1578, -0.04766, 0.009526), (-0.1564, -0.04723, 0.009526), (-0.155, -0.04709, 0.009526), (-0.1535, -0.04723, 0.009526), (-0.1608, -0.08977, 0.009526), (-0.1612, -0.08925, 0.009526), (-0.1619, -0.08795, 0.009526), (-0.1623, -0.08655, 0.009526), (-0.1625, -0.08508, 0.009526), (-0.1623, -0.08362, 0.009526), (-0.1619, -0.08221, 0.009526), (-0.1612, -0.08092, 0.009526), (-0.1603, -0.07978, 0.009526), (-0.1591, -0.07885, 0.009526), (-0.1584, -0.07846, 0.009526), (-0.155, -0.06209, 0.009526), (-0.1623, -0.05605, -0.009635), (-0.177, 0.08601, -0.009635), (-0.177, 0.09662, -0.009635), (-0.177, 0.09662, 0.009526), (-0.177, 0.1921, -0.009635), (-0.177, 0.1921, 0.009526), (-0.09062, 0.05923, -0.009635), (-0.09062, 0.05923, 0.009526), (-0.175, 0.1854, 0.009526), (-0.1749, 0.1868, 0.009526), (-0.09044, 0.2199, -0.009635), (-0.09044, 0.2199, 0.009526), (-0.1754, 0.184, -0.009635), (-0.1761, 0.09548, -0.009635), (-0.08484, 0.05057, -0.009635), (-0.1091, 0.018, 0.009526), (-0.1105, 0.01786, -0.009635), (-0.1153, 0.01467, -0.009635), (-0.08646, 0.05144, 0.009526), (-0.1016, -0.02246, -0.009635), (-0.1105, -0.06203, -0.009635), (-0.1091, -0.06217, -0.009635), (-0.1076, -0.06203, -0.009635), (-0.1062, -0.0616, -0.009635), (-0.1049, -0.06091, -0.009635), (-0.1038, -0.05997, -0.009635), (-0.1028, -0.05884, -0.009635), (-0.1021, -0.05754, -0.009635), (-0.1017, -0.05613, -0.009635), (-0.1017, -0.08357, -0.009635), (-0.1021, -0.08217, -0.009635), (-0.1028, -0.08087, -0.009635), (-0.1038, -0.07973, -0.009635), (-0.1049, -0.0788, -0.009635), (-0.1062, -0.07811, -0.009635), (-0.1076, -0.07768, -0.009635), (-0.1091, -0.07754, -0.009635), (-0.1105, -0.07768, -0.009635), (-0.1119, -0.07811, -0.009635), (-0.1132, -0.0788, -0.009635), (-0.1144, -0.07973, -0.009635), (-0.1153, -0.08087, -0.009635), (-0.116, -0.08217, -0.009635), (-0.1132, -0.06091, -0.009635), (-0.1119, -0.0616, -0.009635), (-0.101, -0.1527, -0.009635), (-0.1091, -0.09253, -0.009635), (-0.1076, -0.09239, -0.009635), (-0.1062, -0.09196, -0.009635), (-0.1049, -0.09127, -0.009635), (-0.1038, -0.09034, -0.009635), (-0.1028, -0.0892, -0.009635), (-0.1021, -0.08791, -0.009635), (-0.1017, -0.0865, -0.009635), (-0.1021, -0.15, -0.009635), (-0.103, -0.1489, -0.009635), (-0.1042, -0.148, -0.009635), (-0.1055, -0.1473, -0.009635), (-0.1069, -0.1468, -0.009635), (-0.1083, -0.1467, -0.009635), (-0.1098, -0.1468, -0.009635), (-0.1112, -0.1473, -0.009635), (-0.1125, -0.148, -0.009635), (-0.1136, -0.1489, -0.009635), (-0.1146, -0.15, -0.009635), (-0.1144, -0.09034, -0.009635), (-0.1132, -0.09127, -0.009635), (-0.1119, -0.09196, -0.009635), (-0.1105, -0.09239, -0.009635), (-0.1008, -0.1542, 0.009526), (-0.1017, -0.0865, 0.009526), (-0.1017, -0.08357, 0.009526), (-0.1017, -0.05321, 0.009526), (-0.1521, -0.1611, -0.009635), (-0.1497, -0.1595, -0.009635), (-0.1098, -0.1615, 0.009526), (-0.1091, -0.01496, 0.009526), (-0.1091, 0.003004, 0.009526), (-0.1105, 0.003148, 0.009526), (-0.1119, 0.003575, 0.009526), (-0.1132, 0.004268, 0.009526), (-0.1144, 0.0052, 0.009526), (-0.1153, 0.006337, 0.009526), (-0.116, 0.007633, 0.009526), (-0.1164, 0.00904, 0.009526), (-0.1166, 0.0105, 0.009526), (-0.1164, 0.01197, 0.009526), (-0.116, 0.01337, 0.009526), (-0.1475, -0.05459, 0.009526), (-0.1476, -0.05605, 0.009526), (-0.148, -0.05746, 0.009526), (-0.1487, -0.05875, 0.009526), (-0.1497, -0.05989, 0.009526), (-0.1508, -0.06082, 0.009526), (-0.1521, -0.06151, 0.009526), (-0.1535, -0.06194, 0.009526), (-0.1578, -0.07816, 0.009526), (-0.1564, -0.07773, 0.009526), (-0.155, -0.07759, 0.009526), (-0.1535, -0.07773, 0.009526), (-0.1521, -0.07816, 0.009526), (-0.1508, -0.07885, 0.009526), (-0.1497, -0.07978, 0.009526), (-0.1487, -0.08092, 0.009526), (-0.148, -0.08221, 0.009526), (-0.1476, -0.08362, 0.009526), (-0.1475, -0.08508, 0.009526), (-0.1476, -0.08655, 0.009526), (-0.148, -0.08795, 0.009526), (-0.1487, -0.08925, 0.009526), (-0.1497, -0.09039, 0.009526), (-0.1508, -0.09132, 0.009526), (-0.1521, -0.09201, 0.009526), (-0.1535, -0.09244, 0.009526), (-0.155, -0.09258, 0.009526), (-0.1564, -0.09244, 0.009526), (-0.1578, -0.09201, 0.009526), (-0.1591, -0.09132, 0.009526), (-0.1603, -0.09039, 0.009526), (-0.1564, -0.1615, 0.009526), (-0.1578, -0.1611, 0.009526), (-0.1591, -0.1604, 0.009526), (-0.1603, -0.1595, 0.009526), (-0.1612, -0.1584, 0.009526), (-0.1619, -0.1571, 0.009526), (-0.1623, -0.1556, 0.009526), (-0.1625, -0.1542, 0.009526), (-0.1623, -0.1527, 0.009526), (-0.1619, -0.1513, 0.009526), (-0.1612, -0.15, 0.009526), (-0.1603, -0.1489, 0.009526), (-0.1591, -0.148, 0.009526), (-0.1578, -0.1473, 0.009526), (-0.1564, -0.1468, 0.009526), (-0.1114, -0.02954, 0.009526), (-0.1119, -0.02939, 0.009526), (-0.1132, -0.02869, 0.009526), (-0.1144, -0.02776, 0.009526), (-0.1153, -0.02662, 0.009526), (-0.116, -0.02533, 0.009526), (-0.1164, -0.02392, 0.009526), (-0.1166, -0.02246, 0.009526), (-0.1164, -0.021, 0.009526), (-0.116, -0.01959, 0.009526), (-0.1153, -0.01829, 0.009526), (-0.1144, -0.01716, 0.009526), (-0.1132, -0.01622, 0.009526), (-0.1119, -0.01553, 0.009526), (-0.1105, -0.0151, 0.009526), (-0.08904, 0.2269, 0.009526), (-0.08991, 0.2253, -0.009635), (-0.1564, -0.06194, -0.009635), (-0.155, -0.06209, -0.009635), (-0.1578, -0.06151, -0.009635), (-0.1591, -0.06082, -0.009635), (-0.1603, -0.05989, -0.009635), (-0.1612, -0.05875, -0.009635), (-0.1619, -0.05746, -0.009635), (-0.1625, -0.05459, -0.009635), (-0.1623, -0.05312, -0.009635), (-0.1619, -0.05172, -0.009635), (-0.1612, -0.05042, -0.009635), (-0.1603, -0.04929, -0.009635), (-0.1591, -0.04835, -0.009635), (-0.1578, -0.04766, -0.009635), (-0.1564, -0.04723, -0.009635), (-0.155, -0.04709, -0.009635), (-0.1535, -0.04723, -0.009635), (-0.1612, -0.08925, -0.009635), (-0.1603, -0.09039, -0.009635), (-0.1619, -0.08795, -0.009635), (-0.1623, -0.08655, -0.009635), (-0.1625, -0.08508, -0.009635), (-0.1623, -0.08362, -0.009635), (-0.1619, -0.08221, -0.009635), (-0.1612, -0.08092, -0.009635), (-0.1603, -0.07978, -0.009635), (-0.1591, -0.07885, -0.009635), (-0.1578, -0.07816, -0.009635), (-0.1761, 0.191, -0.009635), (-0.1761, 0.191, 0.009526), (-0.09044, 0.0574, -0.009635), (-0.09044, 0.0574, 0.009526), (-0.175, 0.1883, 0.009526), (-0.175, 0.1883, -0.009635), (-0.09062, 0.2217, -0.009635), (-0.09062, 0.2217, 0.009526), (-0.08646, 0.05144, -0.009635), (-0.1076, 0.01786, 0.009526), (-0.1091, 0.018, -0.009635), (-0.116, 0.01337, -0.009635), (-0.08788, 0.0526, 0.009526), (-0.1016, 0.0105, -0.009635), (-0.1475, -0.05459, -0.009635), (-0.1132, -0.02869, -0.009635), (-0.1119, -0.02939, -0.009635), (-0.1105, -0.02981, -0.009635), (-0.1091, -0.02996, -0.009635), (-0.1076, -0.02981, -0.009635), (-0.1062, -0.02939, -0.009635), (-0.1049, -0.02869, -0.009635), (-0.1038, -0.02776, -0.009635), (-0.1028, -0.02662, -0.009635), (-0.1021, -0.02533, -0.009635), (-0.1017, -0.02392, -0.009635), (-0.1017, -0.05321, -0.009635), (-0.1021, -0.0518, -0.009635), (-0.1028, -0.05051, -0.009635), (-0.1038, -0.04937, -0.009635), (-0.1049, -0.04844, -0.009635), (-0.1062, -0.04774, -0.009635), (-0.1076, -0.04732, -0.009635), (-0.1091, -0.04717, -0.009635), (-0.1105, -0.04732, -0.009635), (-0.1119, -0.04774, -0.009635), (-0.1132, -0.04844, -0.009635), (-0.1144, -0.04937, -0.009635), (-0.1153, -0.05051, -0.009635), (-0.116, -0.0518, -0.009635), (-0.1164, -0.05321, -0.009635), (-0.1166, -0.05467, -0.009635), (-0.1164, -0.05613, -0.009635), (-0.116, -0.05754, -0.009635), (-0.1153, -0.05884, -0.009635), (-0.1144, -0.05997, -0.009635), (-0.1164, -0.08357, -0.009635), (-0.1166, -0.08504, -0.009635), (-0.1164, -0.0865, -0.009635), (-0.116, -0.08791, -0.009635), (-0.1153, -0.0892, -0.009635), (-0.1153, -0.1513, -0.009635), (-0.1157, -0.1527, -0.009635), (-0.1521, -0.1473, -0.009635), (-0.1535, -0.1468, -0.009635), (-0.155, -0.1467, -0.009635), (-0.1564, -0.1468, -0.009635), (-0.1578, -0.1473, -0.009635), (-0.1591, -0.148, -0.009635), (-0.1603, -0.1489, -0.009635), (-0.1612, -0.15, -0.009635), (-0.1619, -0.1513, -0.009635), (-0.1623, -0.1527, -0.009635), (-0.1497, -0.09039, -0.009635), (-0.1487, -0.08925, -0.009635), (-0.148, -0.08795, -0.009635), (-0.1476, -0.08655, -0.009635), (-0.1475, -0.08508, -0.009635), (-0.1119, -0.0616, 0.009526), (-0.1105, -0.06203, 0.009526), (-0.1091, -0.06217, 0.009526), (-0.1083, -0.06209, 0.009526), (-0.1076, -0.06203, 0.009526), (-0.1062, -0.0616, 0.009526), (-0.1049, -0.06091, 0.009526), (-0.1038, -0.05997, 0.009526), (-0.1028, -0.05884, 0.009526), (-0.1021, -0.05754, 0.009526), (-0.1017, -0.05613, 0.009526), (-0.1021, -0.08217, 0.009526), (-0.1028, -0.08087, 0.009526), (-0.1038, -0.07973, 0.009526), (-0.1049, -0.0788, 0.009526), (-0.1062, -0.07811, 0.009526), (-0.1076, -0.07768, 0.009526), (-0.1091, -0.07754, 0.009526), (-0.1105, -0.07768, 0.009526), (-0.1119, -0.07811, 0.009526), (-0.1132, -0.0788, 0.009526), (-0.1144, -0.07973, 0.009526), (-0.1153, -0.08087, 0.009526), (-0.116, -0.08217, 0.009526), (-0.1132, -0.06091, 0.009526), (-0.1014, -0.1513, 0.009526), (-0.1008, -0.1542, -0.009635), (-0.1105, -0.09239, 0.009526), (-0.1091, -0.09253, 0.009526), (-0.1076, -0.09239, 0.009526), (-0.1062, -0.09196, 0.009526), (-0.1049, -0.09127, 0.009526), (-0.1038, -0.09034, 0.009526), (-0.1028, -0.0892, 0.009526), (-0.1021, -0.08791, 0.009526), (-0.1021, -0.15, 0.009526), (-0.103, -0.1489, 0.009526), (-0.1042, -0.148, 0.009526), (-0.1055, -0.1473, 0.009526), (-0.1069, -0.1468, 0.009526), (-0.1083, -0.1467, 0.009526), (-0.1098, -0.1468, 0.009526), (-0.1112, -0.1473, 0.009526), (-0.1125, -0.148, 0.009526), (-0.1136, -0.1489, 0.009526), (-0.1146, -0.15, 0.009526), (-0.1144, -0.09034, 0.009526), (-0.1132, -0.09127, 0.009526), (-0.1119, -0.09196, 0.009526), (-0.101, -0.1556, 0.009526), (-0.1021, -0.0518, 0.009526), (-0.1521, -0.1611, 0.009526), (-0.1508, -0.1604, 0.009526), (-0.1535, -0.1615, -0.009635), (-0.1497, -0.1595, 0.009526), (-0.1487, -0.1584, -0.009635), (-0.1535, -0.1615, 0.009526), (-0.1083, -0.1617, 0.009526), (-0.1091, -0.01496, -0.009635), (-0.1105, -0.0151, -0.009635), (-0.1076, 0.003148, 0.009526), (-0.1105, 0.003148, -0.009635), (-0.1091, 0.003004, -0.009635), (-0.1092, 0.003016, -0.009635), (-0.1119, 0.003575, -0.009635), (-0.1132, 0.004268, -0.009635), (-0.1144, 0.0052, -0.009635), (-0.1153, 0.006337, -0.009635), (-0.116, 0.007633, -0.009635), (-0.1164, 0.00904, -0.009635), (-0.1166, 0.0105, -0.009635), (-0.1164, 0.01197, -0.009635), (-0.1476, -0.05312, 0.009526), (-0.1476, -0.05605, -0.009635), (-0.148, -0.05746, -0.009635), (-0.1487, -0.05875, -0.009635), (-0.1497, -0.05989, -0.009635), (-0.1508, -0.06082, -0.009635), (-0.1521, -0.06151, -0.009635), (-0.1535, -0.06194, -0.009635), (-0.1564, -0.07773, -0.009635), (-0.155, -0.07759, -0.009635), (-0.1535, -0.07773, -0.009635), (-0.1521, -0.07816, -0.009635), (-0.1508, -0.07885, -0.009635), (-0.1497, -0.07978, -0.009635), (-0.1487, -0.08092, -0.009635), (-0.148, -0.08221, -0.009635), (-0.1476, -0.08362, -0.009635), (-0.1508, -0.09132, -0.009635), (-0.1521, -0.09201, -0.009635), (-0.1535, -0.09244, -0.009635), (-0.155, -0.09258, -0.009635), (-0.1564, -0.09244, -0.009635), (-0.1578, -0.09201, -0.009635), (-0.1591, -0.09132, -0.009635), (-0.1564, -0.1615, -0.009635), (-0.155, -0.1617, -0.009635), (-0.1578, -0.1611, -0.009635), (-0.1591, -0.1604, -0.009635), (-0.1603, -0.1595, -0.009635), (-0.1612, -0.1584, -0.009635), (-0.1619, -0.1571, -0.009635), (-0.1623, -0.1556, -0.009635), (-0.1625, -0.1542, -0.009635), (-0.1164, -0.05321, 0.009526), (-0.1105, -0.02981, 0.009526), (-0.1144, -0.02776, -0.009635), (-0.1153, -0.02662, -0.009635), (-0.116, -0.02533, -0.009635), (-0.1164, -0.02392, -0.009635), (-0.1166, -0.02246, -0.009635), (-0.1164, -0.021, -0.009635), (-0.116, -0.01959, -0.009635), (-0.1153, -0.01829, -0.009635), (-0.1144, -0.01716, -0.009635), (-0.1132, -0.01622, -0.009635), (-0.1119, -0.01553, -0.009635), (-0.08991, 0.2253, 0.009526), (-0.09044, 0.2236, -0.009635), (-0.1521, -0.04766, -0.009635), (-0.1521, -0.04766, 0.009526), (-0.1754, 0.1897, -0.009635), (-0.1754, 0.1897, 0.009526), (-0.08991, 0.05564, -0.009635), (-0.08991, 0.05564, 0.009526), (-0.09044, 0.2236, 0.009526), (-0.08788, 0.0526, -0.009635), (-0.1062, 0.01743, 0.009526), (-0.1076, 0.01786, -0.009635), (-0.08904, 0.05402, 0.009526), (-0.1017, 0.00904, -0.009635), (-0.1017, 0.01197, -0.009635), (-0.1091, -0.02996, 0.009526), (-0.1076, -0.02981, 0.009526), (-0.1062, -0.02939, 0.009526), (-0.1049, -0.02869, 0.009526), (-0.1038, -0.02776, 0.009526), (-0.1028, -0.02662, 0.009526), (-0.1021, -0.02533, 0.009526), (-0.1017, -0.02392, 0.009526), (-0.1016, -0.02246, 0.009526), (-0.1028, -0.05051, 0.009526), (-0.1038, -0.04937, 0.009526), (-0.1049, -0.04844, 0.009526), (-0.1051, -0.04833, 0.009526), (-0.1062, -0.04774, 0.009526), (-0.1076, -0.04732, 0.009526), (-0.1091, -0.04717, 0.009526), (-0.1105, -0.04732, 0.009526), (-0.1119, -0.04774, 0.009526), (-0.1132, -0.04844, 0.009526), (-0.1144, -0.04937, 0.009526), (-0.1153, -0.05051, 0.009526), (-0.116, -0.0518, 0.009526), (-0.1166, -0.05467, 0.009526), (-0.1164, -0.05613, 0.009526), (-0.116, -0.05754, 0.009526), (-0.1153, -0.05884, 0.009526), (-0.1144, -0.05997, 0.009526), (-0.1164, -0.08357, 0.009526), (-0.1166, -0.08504, 0.009526), (-0.1164, -0.0865, 0.009526), (-0.116, -0.08791, 0.009526), (-0.1153, -0.0892, 0.009526), (-0.1153, -0.1513, 0.009526), (-0.1157, -0.1527, 0.009526), (-0.1508, -0.148, -0.009635), (-0.1521, -0.1473, 0.009526), (-0.1535, -0.1468, 0.009526), (-0.155, -0.1467, 0.009526), (-0.101, -0.1556, -0.009635), (-0.1497, -0.1489, 0.009526), (-0.1476, -0.1527, 0.009526), (-0.1014, -0.1571, 0.009526), (-0.1125, -0.1604, 0.009526), (-0.1136, -0.1595, 0.009526), (-0.1487, -0.1584, 0.009526), (-0.148, -0.1571, -0.009635), (-0.1112, -0.1611, 0.009526), (-0.1098, -0.1615, -0.009635), (-0.1083, -0.1617, -0.009635), (-0.1069, -0.1615, 0.009526), (-0.1076, -0.0151, -0.009635), (-0.1076, -0.0151, 0.009526), (-0.1076, 0.003148, -0.009635), (-0.148, -0.05172, -0.009635), (-0.1487, -0.05042, -0.009635), (-0.1497, -0.04929, -0.009635), (-0.1508, -0.04835, -0.009635), (-0.148, -0.05172, 0.009526), (-0.1476, -0.05312, -0.009635), (-0.1508, -0.04835, 0.009526), (-0.08904, 0.05402, -0.009635), (-0.1049, 0.01674, 0.009526), (-0.1062, 0.01743, -0.009635), (-0.1017, -0.021, -0.009635), (-0.1017, 0.00904, 0.009526), (-0.1016, 0.0105, 0.009526), (-0.1017, 0.01197, 0.009526), (-0.1021, 0.01337, -0.009635), (-0.1017, -0.021, 0.009526), (-0.1158, -0.1542, 0.009526), (-0.1158, -0.1542, -0.009635), (-0.1497, -0.1489, -0.009635), (-0.1508, -0.148, 0.009526), (-0.1014, -0.1571, -0.009635), (-0.1487, -0.15, 0.009526), (-0.148, -0.1513, 0.009526), (-0.1021, -0.1584, 0.009526), (-0.148, -0.1571, 0.009526), (-0.1476, -0.1556, -0.009635), (-0.1112, -0.1611, -0.009635), (-0.1069, -0.1615, -0.009635), (-0.1055, -0.1611, 0.009526), (-0.1062, -0.01553, -0.009635), (-0.1062, -0.01553, 0.009526), (-0.1062, 0.003575, 0.009526), (-0.1062, 0.003575, -0.009635), (-0.1487, -0.05042, 0.009526), (-0.1497, -0.04929, 0.009526), (-0.1038, 0.0158, 0.009526), (-0.1049, 0.01674, -0.009635), (-0.1021, -0.01959, -0.009635), (-0.1021, 0.007633, -0.009635), (-0.1021, 0.007633, 0.009526), (-0.1021, 0.01337, 0.009526), (-0.1022, 0.01351, -0.009635), (-0.1021, -0.01959, 0.009526), (-0.1475, -0.1542, 0.009526), (-0.1475, -0.1542, -0.009635), (-0.1157, -0.1556, 0.009526), (-0.1157, -0.1556, -0.009635), (-0.1487, -0.15, -0.009635), (-0.1021, -0.1584, -0.009635), (-0.1476, -0.1527, -0.009635), (-0.148, -0.1513, -0.009635), (-0.103, -0.1595, 0.009526), (-0.1136, -0.1595, -0.009635), (-0.1125, -0.1604, -0.009635), (-0.1146, -0.1584, 0.009526), (-0.1476, -0.1556, 0.009526), (-0.1055, -0.1611, -0.009635), (-0.1042, -0.1604, 0.009526), (-0.1049, -0.01622, -0.009635), (-0.1049, -0.01622, 0.009526), (-0.1061, -0.01559, 0.009526), (-0.1049, 0.004268, 0.009526), (-0.1049, 0.004268, -0.009635), (-0.1028, 0.01467, 0.009526), (-0.1038, 0.0158, -0.009635), (-0.1028, 0.006337, -0.009635), (-0.1028, 0.006337, 0.009526), (-0.1028, 0.01467, -0.009635), (-0.1028, -0.01829, 0.009526), (-0.1028, -0.01829, -0.009635), (-0.1153, -0.1571, 0.009526), (-0.1153, -0.1571, -0.009635), (-0.103, -0.1595, -0.009635), (-0.1146, -0.1584, -0.009635), (-0.1042, -0.1604, -0.009635), (-0.1038, -0.01716, -0.009635), (-0.1038, -0.01716, 0.009526), (-0.1038, 0.0052, 0.009526), (-0.1038, 0.0052, -0.009635), (0.05432, 0.2748, 0.009526), (0.05432, 0.2748, -0.009635), (-0.05432, 0.2748, -0.009635), (-0.05432, 0.2748, 0.009526)], [], [(0, 1, 2, 3, 4, 5, 6, 7, 8, 9, 10), (0, 10, 11, 12, 13, 14, 15, 16, 17, 18, 19), (20, 21, 22, 23, 24, 25, 26, 27, 28, 29, 30, 31, 32, 33, 34, 35, 36, 37, 38, 39, 40, 1, 0), (41, 42, 2, 1), (42, 43, 3, 2), (43, 44, 4, 3), (44, 45, 5, 4), (45, 46, 6, 5), (46, 47, 7, 6), (47, 48, 8, 7), (48, 49, 9, 8), (10, 9, 50, 51, 52, 53, 54, 55, 56, 57, 58, 1609, 59), (11, 10, 59, 1612, 358, 355, 199, 356, 583, 593, 361, 209, 60), (61, 12, 11, 62), (63, 13, 12, 61), (64, 14, 13, 63), (65, 15, 14, 64), (66, 16, 15, 65), (67, 17, 16, 66), (68, 18, 17, 67), (69, 19, 18, 68), (70, 71, 72, 73, 74, 75, 76, 77, 78, 21, 20), (79, 80, 22, 21), (80, 81, 23, 22), (81, 82, 24, 23), (82, 83, 25, 24), (83, 84, 26, 25), (84, 85, 27, 26), (85, 86, 28, 27), (86, 87, 29, 28), (87, 88, 30, 29), (88, 89, 31, 30), (89, 90, 32, 31), (90, 91, 33, 32), (91, 92, 34, 33), (92, 93, 35, 34), (93, 94, 36, 35), (94, 95, 37, 36), (95, 96, 38, 37), (96, 97, 39, 38), (98, 40, 39, 99, 100, 101, 102, 103, 71, 70), (40, 104, 105, 106, 107, 108, 109, 110, 111, 112, 113, 114, 115, 116, 117, 118, 119, 120, 121, 122, 123, 124, 125, 126, 127, 128, 129, 130, 131, 132, 133, 58, 57, 134, 135, 136, 137, 138, 139, 140, 141, 142, 143, 144, 145, 146, 147, 148, 1), (149, 41, 1, 148), (150, 42, 41, 149, 151, 152, 153, 154, 155, 156, 157, 158, 159, 160, 161, 162, 163, 164, 165, 166, 167, 168, 169, 170, 171, 172, 173, 174, 175, 176, 177, 178, 179, 180, 181, 182, 183, 184, 185, 186, 187, 188, 189, 89, 88, 87, 86, 85, 84, 83, 82, 81, 80, 79, 190, 191, 192, 193, 194, 195, 196), (197, 49, 48, 47, 46, 45, 44, 43, 42, 150), (49, 198, 50, 9), (198, 200, 51, 50), (200, 201, 52, 51), (201, 202, 53, 52), (202, 203, 54, 53), (203, 204, 55, 54), (204, 205, 56, 55), (205, 206, 57, 56), (1609, 58, 158, 1610), (62, 11, 60, 210), (197, 150, 68, 67, 66, 65, 64, 63, 61, 62), (211, 212, 19, 69), (70, 20, 213, 214, 215, 216, 217, 218, 219, 220, 221), (222, 223, 72, 71), (223, 195, 73, 72), (195, 194, 74, 73), (194, 193, 75, 74), (193, 192, 76, 75), (192, 191, 77, 76), (191, 190, 78, 77), (190, 79, 21, 78), (196, 195, 223, 222, 224, 225, 226, 227, 228, 97, 96, 95, 94, 93, 92, 91, 90, 89, 189, 229), (97, 228, 99, 39), (603, 935, 359, 98, 70, 221, 366, 379, 230, 378), (231, 232, 233, 234, 235, 236, 237, 238, 239, 240, 241, 242, 243, 244, 245, 246, 247, 248, 249, 250, 251, 252, 253, 254, 255, 256, 257, 258, 259, 260, 261, 262, 263, 264, 265, 266, 267, 40, 98), (228, 227, 100, 99), (227, 226, 101, 100), (226, 225, 102, 101), (225, 224, 103, 102), (224, 222, 71, 103), (58, 133, 268, 269, 270, 271, 272, 273, 274, 275, 276, 277, 278, 279, 280, 281, 282, 283, 284, 285, 286, 119, 118, 287, 288, 289, 290, 291, 292, 293, 294, 295, 296, 297, 298, 299, 300, 301, 302, 303, 304, 305, 104, 40, 306, 307), (308, 188, 187, 105, 104, 305), (187, 186, 106, 105), (186, 185, 107, 106), (185, 184, 108, 107), (184, 183, 109, 108), (183, 182, 110, 109), (182, 181, 111, 110), (181, 180, 112, 111), (180, 179, 113, 112), (179, 178, 114, 113), (178, 177, 115, 114), (177, 176, 116, 115), (176, 175, 117, 116), (175, 174, 309, 287, 118, 117), (310, 173, 172, 120, 119, 286), (172, 171, 121, 120), (171, 170, 122, 121), (170, 169, 123, 122), (169, 168, 124, 123), (168, 167, 125, 124), (167, 166, 126, 125), (166, 165, 127, 126), (165, 164, 128, 127), (164, 163, 129, 128), (163, 162, 130, 129), (162, 161, 131, 130), (161, 160, 132, 131), (160, 159, 311, 268, 133, 132), (206, 312, 134, 57), (312, 313, 135, 134), (313, 314, 136, 135), (314, 315, 137, 136), (315, 316, 138, 137), (316, 317, 139, 138), (317, 318, 140, 139), (318, 157, 141, 140), (157, 156, 142, 141), (156, 155, 143, 142), (155, 154, 144, 143), (154, 153, 145, 144), (153, 152, 146, 145), (152, 151, 147, 146), (151, 149, 148, 147), (207, 1610, 158, 157, 318, 317, 316, 315, 314, 313, 312, 206, 205, 204, 203, 202, 201, 200, 198, 49, 197), (158, 319, 320, 189, 188, 308, 321, 322, 323, 324, 325, 326, 327, 328, 329, 330, 331, 332, 333, 334, 335, 336, 337, 309, 174, 173, 310, 338, 339, 340, 341, 342, 343, 344, 345, 346, 347, 348, 349, 350, 351, 352, 353, 354, 311, 159), (1612, 1611, 357, 358), (307, 319, 158, 58), (210, 60, 209, 362), (363, 364, 212, 211), (19, 359, 935, 1029, 1059, 1115, 1288, 1474, 1469, 1279, 1104, 1045, 1018, 927, 589, 208, 360, 590, 601, 367, 213, 20, 0), (368, 214, 213, 369), (370, 215, 214, 368), (371, 216, 215, 370), (372, 217, 216, 371), (373, 218, 217, 372), (374, 219, 218, 373), (375, 220, 219, 374), (376, 221, 220, 375), (1569, 1596, 1607, 1591, 1561, 1404, 1174, 1173, 1528, 1560, 1590, 380, 231, 98, 359, 1084, 1465, 1536, 1564, 1563, 1534, 1416, 1185, 1184, 1057, 1028, 937, 1027, 1055, 1112, 1285, 1472, 1538, 1565, 1593, 1570, 1543, 1542, 1541), (381, 377, 232, 231), (382, 383, 384, 385, 386, 387, 388, 389, 390, 391, 392, 393, 394, 395, 396, 397, 398, 399, 400, 401, 402, 403, 404, 405, 406, 407, 408, 409, 410, 411, 412, 233, 232, 413, 414, 415, 416, 417, 418, 419, 420, 421, 422, 423, 424, 425, 426, 427, 428, 429, 430, 431, 432, 433, 434, 435, 436, 437, 438, 439, 440, 441, 442, 443, 444, 445, 446, 447), (448, 449, 234, 233, 412), (449, 450, 235, 234), (450, 451, 236, 235), (236, 452, 453, 454, 455, 456, 457, 458, 459, 460, 461, 462, 463, 464, 465, 397, 396, 466, 467, 468, 469, 470, 471, 472, 473, 474, 475, 476, 477, 478, 479, 480, 481, 482, 483, 484, 485, 486, 487, 488, 489, 490, 491, 492, 493, 494, 495, 496, 497, 498, 499, 500, 501, 502, 503, 504, 505, 506, 507, 508, 509, 510, 511, 512, 513, 514, 260, 259, 515, 516, 517, 518, 519, 520, 521, 522, 523, 237), (524, 525, 238, 237), (525, 526, 239, 238), (526, 527, 240, 239), (527, 528, 241, 240), (528, 529, 242, 241), (529, 530, 243, 242), (530, 531, 244, 243), (531, 532, 245, 244), (532, 533, 246, 245), (533, 534, 247, 246), (534, 535, 536, 248, 247), (536, 537, 249, 248), (537, 538, 250, 249), (538, 539, 251, 250), (539, 540, 252, 251), (540, 541, 253, 252), (541, 542, 254, 253), (542, 543, 255, 254), (543, 544, 256, 255), (544, 545, 257, 256), (545, 546, 258, 257), (546, 547, 259, 258), (548, 549, 261, 260), (549, 550, 262, 261), (550, 551, 263, 262), (551, 552, 264, 263), (552, 553, 265, 264), (553, 554, 266, 265), (554, 555, 267, 266), (556, 507, 506, 557, 558, 559, 560, 561, 562, 563, 564, 565, 482, 481, 40, 267, 566, 567, 568, 569, 570, 571, 572, 573, 574, 575, 576, 577, 578, 579, 580), (311, 354, 269, 268), (354, 353, 270, 269), (353, 352, 271, 270), (352, 351, 272, 271), (351, 350, 273, 272), (350, 349, 274, 273), (349, 348, 275, 274), (348, 347, 276, 275), (347, 346, 277, 276), (346, 345, 278, 277), (345, 344, 279, 278), (344, 343, 280, 279), (343, 342, 281, 280), (342, 341, 282, 281), (341, 340, 283, 282), (340, 339, 284, 283), (339, 338, 285, 284), (338, 310, 286, 285), (309, 337, 288, 287), (337, 336, 289, 288), (336, 335, 290, 289), (335, 334, 291, 290), (334, 333, 292, 291), (333, 332, 293, 292), (332, 331, 294, 293), (331, 330, 295, 294), (330, 329, 296, 295), (329, 328, 297, 296), (328, 327, 298, 297), (327, 326, 299, 298), (326, 325, 300, 299), (325, 324, 301, 300), (324, 323, 302, 301), (323, 322, 303, 302), (322, 321, 304, 303), (321, 308, 305, 304), (40, 189, 320, 306), (306, 320, 319, 307), (1067, 1247, 1463, 1282, 357, 1611, 207, 197, 62, 210, 362, 594, 930, 836, 584, 581, 582, 585, 837, 1005, 1035), (581, 199, 355, 582), (584, 356, 199, 581), (586, 358, 357, 587), (591, 360, 208, 592), (362, 209, 361, 594), (597, 598, 364, 363), (600, 366, 221, 376), (369, 213, 367, 602), (604, 378, 230, 605), (605, 230, 379, 606), (381, 231, 380, 607), (377, 608, 609, 232), (610, 611, 382, 447), (382, 612, 613, 614, 615, 616, 617, 618, 619, 620, 621, 622, 623, 624, 625, 626, 627, 628, 434, 433, 629, 630, 631, 632, 633, 634, 635, 636, 637, 638, 639, 640, 641, 413, 232, 609, 642, 643, 644, 645, 646, 647, 648, 649, 650, 651, 652, 653, 654, 655, 656, 657, 383), (658, 659, 384, 383), (659, 660, 385, 384), (660, 661, 386, 385), (661, 662, 387, 386), (642, 609, 481, 480, 663, 664, 665, 666, 667, 668, 669, 670, 388, 387, 671, 672, 673, 674, 675, 676, 677, 678, 679, 680, 681), (682, 683, 389, 388), (683, 684, 390, 389), (684, 685, 391, 390), (685, 686, 392, 391), (686, 687, 393, 392), (687, 688, 394, 393), (688, 689, 395, 394), (689, 690, 396, 395), (691, 692, 398, 397, 465), (692, 693, 399, 398), (693, 694, 400, 399), (694, 695, 401, 400), (695, 696, 402, 401), (696, 697, 403, 402), (697, 698, 404, 403), (698, 699, 405, 404), (699, 700, 406, 405), (700, 701, 407, 406), (701, 702, 408, 407), (702, 703, 409, 408), (703, 704, 410, 409), (704, 705, 411, 410), (705, 448, 412, 411), (706, 707, 414, 413, 641), (707, 708, 415, 414), (708, 709, 416, 415), (709, 710, 417, 416), (710, 711, 418, 417), (711, 712, 419, 418), (712, 713, 420, 419), (713, 714, 421, 420), (714, 715, 422, 421), (715, 716, 423, 422), (716, 717, 424, 423), (717, 718, 425, 424), (718, 719, 426, 425), (719, 720, 427, 426), (720, 721, 428, 427), (721, 722, 429, 428), (722, 723, 430, 429), (723, 724, 431, 430), (724, 725, 432, 431), (725, 726, 629, 433, 432), (727, 728, 435, 434), (728, 729, 436, 435), (729, 730, 437, 436), (730, 731, 438, 437), (731, 732, 439, 438), (732, 733, 440, 439), (733, 734, 441, 440), (734, 735, 442, 441), (735, 736, 443, 442), (736, 737, 444, 443), (737, 738, 445, 444), (738, 739, 446, 445), (739, 610, 447, 446), (451, 740, 452, 236), (740, 741, 453, 452), (741, 742, 454, 453), (742, 743, 455, 454), (743, 744, 456, 455), (744, 745, 457, 456), (745, 746, 458, 457), (746, 747, 459, 458), (747, 748, 460, 459), (748, 749, 461, 460), (749, 750, 462, 461), (750, 751, 463, 462), (751, 752, 464, 463), (752, 691, 465, 464), (690, 753, 466, 396), (753, 754, 467, 466), (754, 755, 468, 467), (755, 756, 469, 468), (756, 757, 470, 469), (757, 758, 471, 470), (758, 759, 472, 471), (759, 760, 473, 472), (760, 761, 474, 473), (761, 762, 475, 474), (762, 763, 476, 475), (763, 764, 477, 476), (764, 765, 478, 477), (765, 766, 479, 478), (766, 767, 480, 479), (768, 769, 483, 482, 565), (769, 770, 484, 483), (770, 771, 485, 484), (771, 772, 486, 485), (772, 773, 487, 486), (773, 774, 488, 487), (774, 775, 489, 488), (775, 776, 490, 489), (776, 777, 491, 490), (777, 778, 492, 491), (778, 779, 493, 492), (779, 780, 494, 493), (780, 781, 495, 494), (781, 782, 496, 495), (782, 783, 497, 496), (783, 784, 498, 497), (784, 785, 499, 498), (785, 786, 500, 499), (786, 787, 501, 500), (787, 788, 502, 501), (788, 789, 503, 502), (789, 790, 504, 503), (790, 791, 505, 504), (791, 792, 557, 506, 505), (793, 794, 508, 507), (794, 795, 509, 508), (795, 796, 510, 509), (796, 797, 511, 510), (797, 798, 512, 511), (798, 799, 513, 512), (799, 800, 514, 513), (800, 548, 260, 514), (547, 801, 515, 259), (801, 802, 516, 515), (802, 803, 517, 516), (803, 804, 518, 517), (804, 805, 519, 518), (805, 806, 520, 519), (806, 807, 521, 520), (807, 808, 522, 521), (808, 809, 523, 522), (809, 810, 524, 237, 523), (229, 189, 830, 829, 828, 827, 826, 825, 824, 823, 822, 811, 555, 554, 553, 552, 551, 550, 549, 548, 810, 809, 808, 807, 806, 805, 804, 803, 802, 801, 547, 546, 545, 544, 543, 542, 541, 540, 539, 538, 537, 536, 535, 377, 381), (555, 811, 566, 267), (812, 813, 556, 580), (813, 793, 507, 556), (792, 814, 558, 557), (814, 815, 559, 558), (815, 816, 560, 559), (816, 817, 561, 560), (817, 818, 562, 561), (818, 819, 563, 562), (819, 820, 564, 563), (820, 768, 565, 564), (481, 821, 189, 40), (811, 822, 567, 566), (822, 823, 568, 567), (823, 824, 569, 568), (824, 825, 570, 569), (825, 826, 571, 570), (826, 827, 572, 571), (827, 828, 573, 572), (828, 829, 574, 573), (829, 830, 575, 574), (830, 831, 576, 575), (831, 832, 577, 576), (832, 833, 578, 577), (833, 834, 579, 578), (834, 812, 580, 579), (582, 355, 835, 585), (836, 583, 356, 584), (838, 586, 587, 839), (358, 586, 838, 359, 840, 841, 842, 843, 844, 845, 846, 847, 848, 849, 850, 851, 852, 853, 854, 855, 856, 857, 858, 859, 860, 861, 862, 863, 864, 865, 866, 867, 868, 869, 870, 871, 872, 873, 874, 875, 876, 877, 878, 879, 880, 881), (357, 882, 883, 884, 885, 886, 887, 888, 889, 890, 891, 892, 893, 894, 895, 896, 897, 898, 899, 900, 901, 902, 903, 904, 905, 906, 907, 908, 909, 910, 911, 912, 913, 914, 915, 916, 917, 918, 919, 920, 921, 922, 923, 924, 839, 587), (592, 208, 589, 926), (928, 590, 360, 591), (594, 361, 593, 930), (931, 932, 598, 597), (606, 379, 366, 600), (602, 367, 601, 595), (936, 603, 378, 604), (607, 380, 938, 939), (608, 821, 481, 609), (611, 941, 612, 382), (941, 942, 613, 612), (942, 943, 614, 613), (943, 944, 615, 614), (944, 945, 616, 615), (945, 946, 617, 616), (946, 947, 618, 617), (947, 940, 619, 618), (940, 948, 620, 619), (948, 949, 621, 620), (949, 950, 622, 621), (950, 951, 623, 622), (951, 952, 624, 623), (952, 953, 625, 624), (953, 954, 626, 625), (954, 955, 627, 626), (955, 956, 628, 627), (956, 727, 434, 628), (726, 957, 630, 629), (957, 958, 631, 630), (958, 959, 632, 631), (959, 960, 633, 632), (960, 961, 634, 633), (961, 962, 635, 634), (962, 963, 636, 635), (963, 964, 637, 636), (964, 965, 638, 637), (965, 966, 639, 638), (966, 967, 640, 639), (967, 706, 641, 640), (968, 969, 643, 642), (969, 970, 644, 643), (970, 971, 645, 644), (971, 972, 646, 645), (972, 973, 647, 646), (973, 974, 648, 647), (974, 975, 649, 648), (975, 976, 650, 649), (976, 977, 651, 650), (977, 978, 652, 651), (978, 979, 653, 652), (979, 980, 654, 653), (980, 981, 655, 654), (981, 982, 656, 655), (982, 983, 657, 656), (983, 658, 383, 657), (662, 984, 671, 387), (985, 968, 642, 681), (767, 986, 663, 480), (986, 987, 664, 663), (987, 988, 665, 664), (988, 989, 666, 665), (989, 990, 667, 666), (990, 991, 668, 667), (991, 992, 669, 668), (992, 993, 670, 669), (993, 682, 388, 670), (984, 994, 672, 671), (994, 995, 673, 672), (995, 996, 674, 673), (996, 997, 675, 674), (997, 998, 676, 675), (998, 999, 677, 676), (999, 1000, 678, 677), (1000, 1001, 679, 678), (1001, 1002, 680, 679), (1002, 985, 681, 680), (189, 821, 608, 993, 992, 991, 990, 989, 988, 987, 986, 767, 766, 765, 764, 763, 762, 761, 760, 759, 758, 777, 776, 775, 774, 773, 772, 771, 770, 769, 768, 820, 819, 818, 817, 816, 815, 812, 834, 833, 832, 831, 830), (688, 687, 995, 994, 984, 737, 736, 735, 734, 733, 732, 731, 722, 721, 720, 719, 718, 717, 716, 715, 714, 713, 712, 711, 710, 709, 708, 707, 706, 967, 966, 965, 964, 963, 701, 700, 699, 698, 697, 696, 695, 694, 693, 692, 691, 752, 548, 781, 780, 779, 778, 777, 758, 757, 756, 755, 754, 753, 690, 689), (786, 785, 784, 783, 782, 781, 548, 800, 799, 798, 797, 796, 795, 794, 793, 813, 812, 815, 814, 792, 791, 790, 789, 788, 787), (585, 835, 1004, 837), (930, 593, 583, 836), (359, 838, 839, 924), (922, 841, 840, 1007, 1008, 923), (921, 842, 841, 922), (920, 843, 842, 921), (919, 844, 843, 920), (918, 845, 844, 919), (917, 846, 845, 918), (916, 847, 846, 917), (915, 848, 847, 916), (914, 849, 848, 915), (913, 850, 849, 914), (912, 851, 850, 913), (911, 852, 851, 912), (910, 853, 852, 911), (909, 854, 853, 910), (908, 855, 854, 909), (907, 856, 855, 908), (906, 857, 856, 907), (905, 858, 857, 906), (904, 859, 858, 905), (1009, 1010, 860, 859, 904, 903), (901, 862, 861, 1011, 1012, 902), (900, 863, 862, 901), (899, 864, 863, 900), (898, 865, 864, 899), (897, 866, 865, 898), (896, 867, 866, 897), (895, 868, 867, 896), (894, 869, 868, 895), (893, 870, 869, 894), (892, 871, 870, 893), (891, 872, 871, 892), (890, 873, 872, 891), (889, 874, 873, 890), (888, 875, 874, 889), (887, 876, 875, 888), (886, 877, 876, 887), (885, 878, 877, 886), (884, 879, 878, 885), (883, 880, 879, 884), (1013, 1006, 881, 880, 883, 882), (596, 1281, 1466, 1276, 1101, 1040, 1013, 882, 357, 1282, 1107, 1047, 1019, 931, 597, 363, 211, 69, 68, 150, 196, 374, 373, 372, 371, 370, 368, 369, 602, 595, 928, 591, 592, 926, 1017, 1044, 1041, 1103, 924, 923, 1008, 1037, 1098, 1042, 1015, 1014, 929, 1025, 1052, 1110, 1099, 1038, 1009, 903, 902, 1012, 1022, 1023, 1050, 1109, 1046), (1014, 588, 599, 929), (1015, 925, 588, 1014), (926, 589, 927, 1017), (595, 601, 590, 928), (1019, 1020, 932, 931), (1022, 365, 933, 1023), (929, 599, 934, 1025), (1026, 935, 603, 936), (1567, 1599, 1605, 1588, 1559, 1527, 1402, 1403, 1461, 1460, 1459, 1458, 1457, 1456, 1455, 1454, 1453, 1452, 1451, 1291, 1290, 1407, 1406, 1529, 1562, 1592, 1608, 1595, 1568, 1475, 1289, 1476, 1544, 1571, 607, 939, 1370, 1142, 1061, 1030, 1060, 1116, 1540), (939, 938, 1032, 1033), (979, 978, 940, 947, 946, 945, 944, 943, 942, 941, 611, 610, 739, 738, 737, 984, 662, 661, 660, 659, 658, 983, 982, 981, 980), (958, 957, 726, 725, 724, 723, 722, 731, 730, 729, 728, 727, 956, 955, 954, 953, 952, 951, 950, 949, 948, 940, 963, 962, 961, 960, 959), (1002, 1001, 1000, 999, 998, 997, 996, 995, 687, 686, 685, 684, 683, 682, 993, 608, 976, 975, 974, 973, 972, 971, 970, 969, 968, 985), (976, 608, 377, 535, 534, 533, 532, 531, 530, 529, 528, 527, 526, 525, 524, 810, 548, 752, 751, 750, 749, 748, 747, 746, 745, 744, 743, 742, 741, 740, 451, 450, 449, 448, 705, 704, 703, 702, 701, 963, 940, 978, 977), (837, 1004, 1034, 1005), (1032, 359, 924, 1033), (1008, 1007, 1036, 1037), (1038, 1039, 1010, 1009), (1012, 1011, 365, 1022), (1040, 1003, 1006, 1013), (1042, 1016, 925, 1015), (1017, 927, 1018, 1044), (1047, 1048, 1020, 1019), (1023, 933, 1021, 1050), (1025, 934, 1024, 1052), (1054, 1029, 935, 1026), (1056, 1027, 937, 1053), (1053, 937, 1028, 1058), (1522, 1555, 1574, 939, 1033, 924, 1097, 1254, 1253, 1252, 1251, 1250, 1272, 1271, 1270, 1269, 1268, 1267, 1265, 1266, 1439, 1438, 1437, 1436, 1435, 1434, 1433, 1339, 1338, 1448, 1447, 1446, 1445, 1444, 1443, 1442, 1440, 1441, 1397, 1170, 1064, 1171, 1399), (1005, 1034, 1066, 1035), (1068, 1069, 1070, 1071, 1072, 1073, 1074, 1075, 1076, 1077, 1078, 1079, 1080, 1081, 1082, 1083, 1084, 359, 1032, 1085, 1086, 1087, 1088, 1089, 1090, 1091, 1092, 1093, 1094, 1095, 1096), (1037, 1036, 1043, 1098), (1099, 1100, 1039, 1038), (1101, 1102, 1003, 1040), (1098, 1043, 1016, 1042), (1044, 1018, 1045, 1041), (1046, 1105, 1106, 596), (1107, 1108, 1048, 1047), (1050, 1021, 1049, 1109), (1052, 1024, 1051, 1110), (1111, 1059, 1029, 1054), (1113, 1055, 1027, 1056), (1058, 1028, 1057, 1114), (1117, 1118, 1119, 1120, 1121, 1122, 1123, 1124, 1125, 1060, 1030, 1126, 1127, 1128, 1129, 1130, 1131, 1132, 1133, 1134, 1135, 1136, 1137, 1138, 1139, 1140, 1141), (1143, 1144, 1145, 1146, 1147, 1148, 1149, 1150, 1030, 1061, 1151, 1152, 1153, 1154, 1155, 1156, 1157, 1158, 1159, 1160, 1161, 1162, 1163, 1164, 1165), (1173, 1174, 1175, 1176, 1177, 1178, 1179, 1180, 1181, 1182, 1183, 1184, 1185, 1186, 1187, 1188, 1189, 1190, 1191, 1192, 1096, 1095, 1193, 1194, 1195, 1196, 1197, 1198, 1199, 1200, 1201, 1202, 1203, 1204, 1205, 1206, 1207, 1208, 1209, 1210, 1211, 1212, 1213, 1214, 1215, 1085, 1032, 1065, 1216, 1217, 1218, 1219, 1220, 1221, 1222, 1223, 1224, 1225, 1226, 1227, 1228, 1229, 1230, 1231, 1232, 1233, 1234, 1235, 1236, 1237, 1238, 1239, 1240, 1241, 1242, 1243, 1244, 1245), (1035, 1066, 1246, 1067), (1248, 1068, 1096, 1249), (1250, 1069, 1068, 1248), (1251, 1070, 1069, 1250), (1252, 1071, 1070, 1251), (1253, 1072, 1071, 1252), (1254, 1073, 1072, 1253), (1097, 1074, 1073, 1254), (1255, 1075, 1074, 1097), (1256, 1076, 1075, 1255), (1257, 1077, 1076, 1256), (1258, 1078, 1077, 1257), (1259, 1079, 1078, 1258), (1260, 1080, 1079, 1259), (1261, 1081, 1080, 1260), (1262, 1082, 1081, 1261), (1263, 1083, 1082, 1262), (1264, 1084, 1083, 1263), (1265, 1086, 1085, 1215, 1266), (1267, 1087, 1086, 1265), (1268, 1088, 1087, 1267), (1269, 1089, 1088, 1268), (1270, 1090, 1089, 1269), (1271, 1091, 1090, 1270), (1272, 1092, 1091, 1271), (1273, 1093, 1092, 1272), (1274, 1094, 1093, 1273), (1275, 1193, 1095, 1094, 1274), (381, 607, 1571, 1597, 1594, 1566, 1539, 1473, 1286, 1113, 1056, 1053, 1058, 1114, 1287, 1415, 1414, 1413, 1412, 1411, 1410, 1409, 1408, 1405, 1407, 1290, 1535, 1530, 1531, 1532, 1533, 1464, 1264, 1263, 1262, 1261, 1260, 1259, 1258, 1257, 1256, 1255, 1097, 924, 229), (1110, 1051, 1100, 1099), (1276, 1277, 1102, 1101), (1277, 1467, 1280, 1106, 1105, 1049, 1021, 933, 365, 1011, 861, 860, 1010, 1039, 1100, 1051, 1024, 934, 599, 588, 925, 1016, 1043, 1036, 1007, 840, 359, 19, 212, 364, 598, 932, 1020, 1048, 1108, 1283, 1470, 1462, 1246, 1066, 1034, 1004, 835, 355, 358, 881, 1006, 1003, 1102), (1041, 1045, 1104, 1103), (1468, 1537, 1471, 1284, 1111, 1054, 1026, 936, 604, 605, 606, 600, 376, 375, 374, 196, 229, 924, 1103, 1278), (1109, 1049, 1105, 1046), (596, 1106, 1280, 1281), (1282, 1283, 1108, 1107), (1284, 1115, 1059, 1111), (1286, 1112, 1055, 1113), (1114, 1057, 1184, 1287), (1290, 1291, 1292, 1293, 1294, 1295, 1296, 1297, 1298, 1299, 1300, 1301, 1116, 1060, 1302, 1303, 1304, 1305, 1306, 1307, 1308, 1309, 1310, 1311, 1312, 1313, 1314, 1315, 1316, 1317, 1318, 1319, 1320, 1321, 1140, 1139, 1322, 1323, 1324, 1325, 1326, 1162, 1161, 1327, 1328, 1329, 1330, 1331, 1332, 1333, 1334, 1335, 1336, 1337, 1338, 1339, 1340, 1341, 1342, 1343), (1141, 1344, 1345, 1117), (1117, 1345, 1346, 1118), (1118, 1346, 1347, 1348, 1119), (1119, 1348, 1349, 1120), (1120, 1349, 1350, 1121), (1121, 1350, 1351, 1122), (1122, 1351, 1352, 1123), (1123, 1352, 1353, 1124), (1124, 1353, 1354, 1125), (1125, 1354, 1063, 1060), (1030, 1031, 1168, 1126), (1126, 1168, 1355, 1127), (1127, 1355, 1356, 1128), (1128, 1356, 1357, 1129), (1129, 1357, 1358, 1130), (1130, 1358, 1359, 1131), (1131, 1359, 1360, 1132), (1132, 1360, 1361, 1133), (1133, 1361, 1362, 1134), (1134, 1362, 1363, 1135), (1135, 1363, 1364, 1136), (1136, 1364, 1365, 1137), (1137, 1365, 1366, 1138), (1138, 1366, 1367, 1139), (1140, 1368, 1344, 1141), (1142, 1062, 1369, 1061), (1165, 1371, 1372, 1143), (1143, 1372, 1373, 1144), (1144, 1373, 1374, 1145), (1145, 1374, 1375, 1146), (1146, 1375, 1376, 1147), (1147, 1376, 1377, 1148), (1148, 1377, 1378, 1149), (1149, 1378, 1167, 1150), (1150, 1167, 1031, 1030), (1061, 1369, 1379, 1151), (1151, 1379, 1380, 1152), (1152, 1380, 1381, 1153), (1153, 1381, 1382, 1154), (1154, 1382, 1383, 1155), (1155, 1383, 1384, 1156), (1156, 1384, 1385, 1157), (1157, 1385, 1386, 1158), (1158, 1386, 1387, 1159), (1159, 1387, 1388, 1160), (1160, 1388, 1389, 1161), (1162, 1390, 1391, 1163), (1163, 1391, 1392, 1164), (1164, 1392, 1371, 1165), (1370, 1166, 1062, 1142), (1060, 1063, 1169, 1302), (1170, 1395, 1396, 1064), (1064, 1396, 1398, 1171), (1402, 1173, 1245, 1403), (1405, 1175, 1174, 1406, 1407), (1408, 1176, 1175, 1405), (1409, 1177, 1176, 1408), (1410, 1178, 1177, 1409), (1411, 1179, 1178, 1410), (1412, 1180, 1179, 1411), (1413, 1181, 1180, 1412), (1414, 1182, 1181, 1413), (1415, 1183, 1182, 1414), (1287, 1184, 1183, 1415), (1417, 1186, 1185, 1290), (1418, 1187, 1186, 1417), (1419, 1188, 1187, 1418), (1420, 1189, 1188, 1419), (1421, 1190, 1189, 1420), (1422, 1191, 1190, 1421), (1423, 1192, 1191, 1422), (1249, 1096, 1192, 1423), (1424, 1194, 1193, 1275), (1425, 1195, 1194, 1424), (1426, 1196, 1195, 1425), (1427, 1197, 1196, 1426), (1428, 1198, 1197, 1427), (1429, 1199, 1198, 1428), (1430, 1200, 1199, 1429), (1431, 1201, 1200, 1430), (1432, 1202, 1201, 1431), (1343, 1203, 1202, 1432), (1342, 1204, 1203, 1343), (1341, 1205, 1204, 1342), (1340, 1206, 1205, 1341), (1339, 1207, 1206, 1340), (1433, 1208, 1207, 1339), (1434, 1209, 1208, 1433), (1435, 1210, 1209, 1434), (1436, 1211, 1210, 1435), (1437, 1212, 1211, 1436), (1438, 1213, 1212, 1437), (1439, 1214, 1213, 1438), (1266, 1215, 1214, 1439), (1440, 1216, 1065, 1441), (1442, 1217, 1216, 1440), (1443, 1218, 1217, 1442), (1444, 1219, 1218, 1443), (1445, 1220, 1219, 1444), (1446, 1221, 1220, 1445), (1447, 1222, 1221, 1446), (1448, 1223, 1222, 1447), (1338, 1224, 1223, 1448), (1337, 1225, 1224, 1338), (1336, 1226, 1225, 1337), (1335, 1227, 1226, 1336), (1334, 1228, 1227, 1335), (1333, 1229, 1228, 1334), (1332, 1230, 1229, 1333), (1292, 1232, 1231, 1450, 1293), (1291, 1233, 1232, 1292), (1451, 1234, 1233, 1291), (1452, 1235, 1234, 1451), (1453, 1236, 1235, 1452), (1454, 1237, 1236, 1453), (1455, 1238, 1237, 1454), (1456, 1239, 1238, 1455), (1457, 1240, 1239, 1456), (1458, 1241, 1240, 1457), (1459, 1242, 1241, 1458), (1460, 1243, 1242, 1459), (1461, 1244, 1243, 1460), (1403, 1245, 1244, 1461), (1067, 1246, 1462, 1247), (1428, 1427, 1426, 1425, 1424, 1275, 1274, 1273, 1272, 1250, 1248, 1249, 1423, 1422, 1421, 1420, 1419, 1418, 1417, 1290, 1343, 1432, 1431, 1430, 1429), (1464, 1465, 1084, 1264), (1466, 1467, 1277, 1276), (1103, 1104, 1279, 1278), (1281, 1280, 1467, 1466), (1463, 1470, 1283, 1282), (1471, 1288, 1115, 1284), (1473, 1285, 1112, 1286), (1293, 1450, 1477, 1294), (1294, 1477, 1478, 1295), (1295, 1478, 1479, 1296), (1296, 1479, 1480, 1297), (1297, 1480, 1481, 1298), (1298, 1481, 1482, 1299), (1299, 1482, 1483, 1300), (1300, 1483, 1484, 1301), (1301, 1484, 1485, 1116), (1302, 1169, 1394, 1303), (1303, 1394, 1486, 1304), (1304, 1486, 1487, 1305), (1305, 1487, 1488, 1306), (1306, 1488, 1489, 1490, 1307), (1307, 1490, 1491, 1308), (1308, 1491, 1492, 1309), (1309, 1492, 1493, 1310), (1310, 1493, 1494, 1311), (1311, 1494, 1495, 1312), (1312, 1495, 1496, 1313), (1313, 1496, 1497, 1314), (1314, 1497, 1498, 1315), (1315, 1498, 1449, 1316), (1316, 1449, 1499, 1317), (1317, 1499, 1500, 1318), (1318, 1500, 1501, 1319), (1319, 1501, 1502, 1320), (1320, 1502, 1503, 1321), (1321, 1503, 1368, 1140), (1139, 1367, 1504, 1322), (1322, 1504, 1505, 1323), (1323, 1505, 1506, 1324), (1324, 1506, 1507, 1325), (1325, 1507, 1508, 1326), (1326, 1508, 1390, 1162), (1161, 1389, 1509, 1327), (1327, 1509, 1510, 1328), (1329, 1512, 1513, 1330), (1330, 1513, 1514, 1331), (1331, 1514, 1230, 1332), (939, 1574, 1579, 1580, 1577, 1548, 1511, 1329, 1328, 1547, 1576, 1601, 1603, 1582, 1583, 1556, 1524, 1525, 1557, 1586, 1604, 1602, 1578, 1550, 1515, 1370), (1515, 1393, 1166, 1370), (1397, 1400, 1395, 1170), (1600, 1575, 1546, 1510, 1509, 1389, 1388, 1517, 1573, 1585, 1554, 1521, 1398, 1396, 1395, 1400, 1065, 1032, 938, 1401, 1172, 1523, 1519, 1520, 1584), (1171, 1398, 1521, 1399), (1441, 1065, 1400, 1397), (1524, 1172, 1401, 1525), (1401, 938, 380, 1489, 1488, 1487, 1486, 1394, 1169, 1063, 1354, 1353, 1352, 1351, 1350, 1349, 1348, 1347, 1363, 1362, 1361, 1360, 1359, 1358, 1357, 1356, 1355, 1168, 1031, 1167, 1378, 1377, 1376, 1375, 1374, 1373, 1372, 1384, 1383, 1382, 1381, 1380, 1379, 1369, 1062, 1166, 1393, 1518, 1553, 1581, 1587, 1558, 1526), (1527, 1528, 1173, 1402), (1406, 1174, 1404, 1529), (1290, 1185, 1416, 1535), (1247, 1462, 1470, 1463), (1533, 1536, 1465, 1464), (1278, 1279, 1469, 1468), (1537, 1474, 1288, 1471), (1539, 1472, 1285, 1473), (1475, 1541, 1542, 1289), (1289, 1542, 1543, 1476), (1116, 1485, 1545, 1540), (1328, 1510, 1546, 1547), (1511, 1549, 1512, 1329), (1550, 1518, 1393, 1515), (1399, 1521, 1554, 1522), (1556, 1523, 1172, 1524), (1525, 1401, 1526, 1557), (1559, 1560, 1528, 1527), (1529, 1404, 1561, 1562), (1535, 1416, 1534, 1530), (1532, 1564, 1536, 1533), (1468, 1469, 1474, 1537), (1566, 1538, 1472, 1539), (1568, 1569, 1541, 1475), (1476, 1543, 1570, 1544), (1540, 1545, 1572, 1567), (1547, 1546, 1575, 1576), (1548, 1516, 1549, 1511), (1577, 1551, 1516, 1548), (1579, 1517, 1552, 1580), (1578, 1553, 1518, 1550), (1582, 1520, 1519, 1583), (1583, 1519, 1523, 1556), (1522, 1554, 1585, 1555), (1557, 1526, 1558, 1586), (1588, 1589, 1590, 1560, 1559), (1562, 1561, 1591, 1592), (1530, 1534, 1563, 1531), (1531, 1563, 1564, 1532), (1594, 1565, 1538, 1566), (1595, 1596, 1569, 1568), (1544, 1570, 1593, 1597, 1571), (1567, 1572, 1598, 1599), (1574, 1573, 1517, 1579), (1576, 1575, 1600, 1601), (1580, 1552, 1551, 1577), (1602, 1581, 1553, 1578), (1603, 1584, 1520, 1582), (1555, 1585, 1573, 1574), (1586, 1558, 1587, 1604), (1605, 1606, 1589, 1588), (1589, 1606, 1598, 1572, 1545, 1485, 1484, 1483, 1482, 1481, 1480, 1479, 1478, 1477, 1450, 1231, 1230, 1514, 1513, 1512, 1549, 1516, 1551, 1552, 1517, 1388, 1387, 1386, 1385, 1384, 1372, 1371, 1392, 1391, 1390, 1508, 1507, 1506, 1505, 1504, 1367, 1366, 1365, 1364, 1363, 1347, 1346, 1345, 1344, 1368, 1503, 1502, 1501, 1500, 1499, 1449, 1498, 1497, 1496, 1495, 1494, 1493, 1492, 1491, 1490, 1489, 380, 1590), (1592, 1591, 1607, 1608), (1597, 1593, 1565, 1594), (1608, 1607, 1596, 1595), (1599, 1598, 1606, 1605), (1601, 1600, 1584, 1603), (1604, 1587, 1581, 1602), (59, 1609, 1610, 207), (59, 207, 1611, 1612)])
_k = set([(0, 1), (0, 10), (0, 19), (0, 20), (1, 2), (1, 40), (1, 41), (1, 148), (2, 3), (2, 42), (3, 4), (3, 43), (4, 5), (4, 44), (5, 6), (5, 45), (6, 7), (6, 46), (7, 8), (7, 47), (8, 9), (8, 48), (9, 10), (9, 49), (9, 50), (10, 11), (10, 59), (11, 12), (11, 60), (11, 62), (12, 13), (12, 61), (13, 14), (13, 63), (14, 15), (14, 64), (15, 16), (15, 65), (16, 17), (16, 66), (17, 18), (17, 67), (18, 19), (18, 68), (19, 69), (19, 212), (19, 359), (20, 21), (20, 70), (20, 213), (21, 22), (21, 78), (21, 79), (22, 23), (22, 80), (23, 24), (23, 81), (24, 25), (24, 82), (25, 26), (25, 83), (26, 27), (26, 84), (27, 28), (27, 85), (28, 29), (28, 86), (29, 30), (29, 87), (30, 31), (30, 88), (31, 32), (31, 89), (32, 33), (32, 90), (33, 34), (33, 91), (34, 35), (34, 92), (35, 36), (35, 93), (36, 37), (36, 94), (37, 38), (37, 95), (38, 39), (38, 96), (39, 40), (39, 97), (39, 99), (40, 98), (40, 104), (40, 189), (40, 267), (40, 306), (40, 481), (41, 42), (41, 149), (42, 43), (42, 150), (43, 44), (44, 45), (45, 46), (46, 47), (47, 48), (48, 49), (49, 197), (49, 198), (50, 51), (50, 198), (51, 52), (51, 200), (52, 53), (52, 201), (53, 54), (53, 202), (54, 55), (54, 203), (55, 56), (55, 204), (56, 57), (56, 205), (57, 58), (57, 134), (57, 206), (58, 133), (58, 158), (58, 307), (58, 1609), (59, 207), (59, 1609), (59, 1612), (60, 209), (60, 210), (61, 62), (61, 63), (62, 197), (62, 210), (63, 64), (64, 65), (65, 66), (66, 67), (67, 68), (68, 69), (68, 150), (69, 211), (70, 71), (70, 98), (70, 221), (71, 72), (71, 103), (71, 222), (72, 73), (72, 223), (73, 74), (73, 195), (74, 75), (74, 194), (75, 76), (75, 193), (76, 77), (76, 192), (77, 78), (77, 191), (78, 190), (79, 80), (79, 190), (80, 81), (81, 82), (82, 83), (83, 84), (84, 85), (85, 86), (86, 87), (87, 88), (88, 89), (89, 90), (89, 189), (90, 91), (91, 92), (92, 93), (93, 94), (94, 95), (95, 96), (96, 97), (97, 228), (98, 231), (98, 359), (99, 100), (99, 228), (100, 101), (100, 227), (101, 102), (101, 226), (102, 103), (102, 225), (103, 224), (104, 105), (104, 305), (105, 106), (105, 187), (106, 107), (106, 186), (107, 108), (107, 185), (108, 109), (108, 184), (109, 110), (109, 183), (110, 111), (110, 182), (111, 112), (111, 181), (112, 113), (112, 180), (113, 114), (113, 179), (114, 115), (114, 178), (115, 116), (115, 177), (116, 117), (116, 176), (117, 118), (117, 175), (118, 119), (118, 287), (119, 120), (119, 286), (120, 121), (120, 172), (121, 122), (121, 171), (122, 123), (122, 170), (123, 124), (123, 169), (124, 125), (124, 168), (125, 126), (125, 167), (126, 127), (126, 166), (127, 128), (127, 165), (128, 129), (128, 164), (129, 130), (129, 163), (130, 131), (130, 162), (131, 132), (131, 161), (132, 133), (132, 160), (133, 268), (134, 135), (134, 312), (135, 136), (135, 313), (136, 137), (136, 314), (137, 138), (137, 315), (138, 139), (138, 316), (139, 140), (139, 317), (140, 141), (140, 318), (141, 142), (141, 157), (142, 143), (142, 156), (143, 144), (143, 155), (144, 145), (144, 154), (145, 146), (145, 153), (146, 147), (146, 152), (147, 148), (147, 151), (148, 149), (149, 151), (150, 196), (150, 197), (151, 152), (152, 153), (153, 154), (154, 155), (155, 156), (156, 157), (157, 158), (157, 318), (158, 159), (158, 319), (158, 1610), (159, 160), (159, 311), (160, 161), (161, 162), (162, 163), (163, 164), (164, 165), (165, 166), (166, 167), (167, 168), (168, 169), (169, 170), (170, 171), (171, 172), (172, 173), (173, 174), (173, 310), (174, 175), (174, 309), (175, 176), (176, 177), (177, 178), (178, 179), (179, 180), (180, 181), (181, 182), (182, 183), (183, 184), (184, 185), (185, 186), (186, 187), (187, 188), (188, 189), (188, 308), (189, 229), (189, 320), (189, 821), (189, 830), (190, 191), (191, 192), (192, 193), (193, 194), (194, 195), (195, 196), (195, 223), (196, 229), (196, 374), (197, 207), (198, 200), (199, 355), (199, 356), (199, 581), (200, 201), (201, 202), (202, 203), (203, 204), (204, 205), (205, 206), (206, 312), (207, 1610), (207, 1611), (208, 360), (208, 589), (208, 592), (209, 361), (209, 362), (210, 362), (211, 212), (211, 363), (212, 364), (213, 214), (213, 367), (213, 369), (214, 215), (214, 368), (215, 216), (215, 370), (216, 217), (216, 371), (217, 218), (217, 372), (218, 219), (218, 373), (219, 220), (219, 374), (220, 221), (220, 375), (221, 366), (221, 376), (222, 223), (222, 224), (224, 225), (225, 226), (226, 227), (227, 228), (229, 381), (229, 924), (230, 378), (230, 379), (230, 605), (231, 232), (231, 380), (231, 381), (232, 233), (232, 377), (232, 413), (232, 609), (233, 234), (233, 412), (234, 235), (234, 449), (235, 236), (235, 450), (236, 237), (236, 451), (236, 452), (237, 238), (237, 523), (237, 524), (238, 239), (238, 525), (239, 240), (239, 526), (240, 241), (240, 527), (241, 242), (241, 528), (242, 243), (242, 529), (243, 244), (243, 530), (244, 245), (244, 531), (245, 246), (245, 532), (246, 247), (246, 533), (247, 248), (247, 534), (248, 249), (248, 536), (249, 250), (249, 537), (250, 251), (250, 538), (251, 252), (251, 539), (252, 253), (252, 540), (253, 254), (253, 541), (254, 255), (254, 542), (255, 256), (255, 543), (256, 257), (256, 544), (257, 258), (257, 545), (258, 259), (258, 546), (259, 260), (259, 515), (259, 547), (260, 261), (260, 514), (260, 548), (261, 262), (261, 549), (262, 263), (262, 550), (263, 264), (263, 551), (264, 265), (264, 552), (265, 266), (265, 553), (266, 267), (266, 554), (267, 555), (267, 566), (268, 269), (268, 311), (269, 270), (269, 354), (270, 271), (270, 353), (271, 272), (271, 352), (272, 273), (272, 351), (273, 274), (273, 350), (274, 275), (274, 349), (275, 276), (275, 348), (276, 277), (276, 347), (277, 278), (277, 346), (278, 279), (278, 345), (279, 280), (279, 344), (280, 281), (280, 343), (281, 282), (281, 342), (282, 283), (282, 341), (283, 284), (283, 340), (284, 285), (284, 339), (285, 286), (285, 338), (286, 310), (287, 288), (287, 309), (288, 289), (288, 337), (289, 290), (289, 336), (290, 291), (290, 335), (291, 292), (291, 334), (292, 293), (292, 333), (293, 294), (293, 332), (294, 295), (294, 331), (295, 296), (295, 330), (296, 297), (296, 329), (297, 298), (297, 328), (298, 299), (298, 327), (299, 300), (299, 326), (300, 301), (300, 325), (301, 302), (301, 324), (302, 303), (302, 323), (303, 304), (303, 322), (304, 305), (304, 321), (305, 308), (306, 307), (306, 320), (307, 319), (308, 321), (309, 337), (310, 338), (311, 354), (312, 313), (313, 314), (314, 315), (315, 316), (316, 317), (317, 318), (319, 320), (321, 322), (322, 323), (323, 324), (324, 325), (325, 326), (326, 327), (327, 328), (328, 329), (329, 330), (330, 331), (331, 332), (332, 333), (333, 334), (334, 335), (335, 336), (336, 337), (338, 339), (339, 340), (340, 341), (341, 342), (342, 343), (343, 344), (344, 345), (345, 346), (346, 347), (347, 348), (348, 349), (349, 350), (350, 351), (351, 352), (352, 353), (353, 354), (355, 358), (355, 582), (355, 835), (356, 583), (356, 584), (357, 358), (357, 587), (357, 882), (357, 1282), (357, 1611), (358, 586), (358, 881), (358, 1612), (359, 838), (359, 840), (359, 924), (359, 935), (359, 1032), (359, 1084), (360, 590), (360, 591), (361, 593), (361, 594), (362, 594), (363, 364), (363, 597), (364, 598), (365, 933), (365, 1011), (365, 1022), (366, 379), (366, 600), (367, 601), (367, 602), (368, 369), (368, 370), (369, 602), (370, 371), (371, 372), (372, 373), (373, 374), (374, 375), (375, 376), (376, 600), (377, 381), (377, 535), (377, 608), (378, 603), (378, 604), (379, 606), (380, 607), (380, 938), (380, 1489), (380, 1590), (381, 607), (382, 383), (382, 447), (382, 611), (382, 612), (383, 384), (383, 657), (383, 658), (384, 385), (384, 659), (385, 386), (385, 660), (386, 387), (386, 661), (387, 388), (387, 662), (387, 671), (388, 389), (388, 670), (388, 682), (389, 390), (389, 683), (390, 391), (390, 684), (391, 392), (391, 685), (392, 393), (392, 686), (393, 394), (393, 687), (394, 395), (394, 688), (395, 396), (395, 689), (396, 397), (396, 466), (396, 690), (397, 398), (397, 465), (398, 399), (398, 692), (399, 400), (399, 693), (400, 401), (400, 694), (401, 402), (401, 695), (402, 403), (402, 696), (403, 404), (403, 697), (404, 405), (404, 698), (405, 406), (405, 699), (406, 407), (406, 700), (407, 408), (407, 701), (408, 409), (408, 702), (409, 410), (409, 703), (410, 411), (410, 704), (411, 412), (411, 705), (412, 448), (413, 414), (413, 641), (414, 415), (414, 707), (415, 416), (415, 708), (416, 417), (416, 709), (417, 418), (417, 710), (418, 419), (418, 711), (419, 420), (419, 712), (420, 421), (420, 713), (421, 422), (421, 714), (422, 423), (422, 715), (423, 424), (423, 716), (424, 425), (424, 717), (425, 426), (425, 718), (426, 427), (426, 719), (427, 428), (427, 720), (428, 429), (428, 721), (429, 430), (429, 722), (430, 431), (430, 723), (431, 432), (431, 724), (432, 433), (432, 725), (433, 434), (433, 629), (434, 435), (434, 628), (434, 727), (435, 436), (435, 728), (436, 437), (436, 729), (437, 438), (437, 730), (438, 439), (438, 731), (439, 440), (439, 732), (440, 441), (440, 733), (441, 442), (441, 734), (442, 443), (442, 735), (443, 444), (443, 736), (444, 445), (444, 737), (445, 446), (445, 738), (446, 447), (446, 739), (447, 610), (448, 449), (448, 705), (449, 450), (450, 451), (451, 740), (452, 453), (452, 740), (453, 454), (453, 741), (454, 455), (454, 742), (455, 456), (455, 743), (456, 457), (456, 744), (457, 458), (457, 745), (458, 459), (458, 746), (459, 460), (459, 747), (460, 461), (460, 748), (461, 462), (461, 749), (462, 463), (462, 750), (463, 464), (463, 751), (464, 465), (464, 752), (465, 691), (466, 467), (466, 753), (467, 468), (467, 754), (468, 469), (468, 755), (469, 470), (469, 756), (470, 471), (470, 757), (471, 472), (471, 758), (472, 473), (472, 759), (473, 474), (473, 760), (474, 475), (474, 761), (475, 476), (475, 762), (476, 477), (476, 763), (477, 478), (477, 764), (478, 479), (478, 765), (479, 480), (479, 766), (480, 481), (480, 663), (480, 767), (481, 482), (481, 609), (481, 821), (482, 483), (482, 565), (483, 484), (483, 769), (484, 485), (484, 770), (485, 486), (485, 771), (486, 487), (486, 772), (487, 488), (487, 773), (488, 489), (488, 774), (489, 490), (489, 775), (490, 491), (490, 776), (491, 492), (491, 777), (492, 493), (492, 778), (493, 494), (493, 779), (494, 495), (494, 780), (495, 496), (495, 781), (496, 497), (496, 782), (497, 498), (497, 783), (498, 499), (498, 784), (499, 500), (499, 785), (500, 501), (500, 786), (501, 502), (501, 787), (502, 503), (502, 788), (503, 504), (503, 789), (504, 505), (504, 790), (505, 506), (505, 791), (506, 507), (506, 557), (507, 508), (507, 556), (507, 793), (508, 509), (508, 794), (509, 510), (509, 795), (510, 511), (510, 796), (511, 512), (511, 797), (512, 513), (512, 798), (513, 514), (513, 799), (514, 800), (515, 516), (515, 801), (516, 517), (516, 802), (517, 518), (517, 803), (518, 519), (518, 804), (519, 520), (519, 805), (520, 521), (520, 806), (521, 522), (521, 807), (522, 523), (522, 808), (523, 809), (524, 525), (524, 810), (525, 526), (526, 527), (527, 528), (528, 529), (529, 530), (530, 531), (531, 532), (532, 533), (533, 534), (534, 535), (535, 536), (536, 537), (537, 538), (538, 539), (539, 540), (540, 541), (541, 542), (542, 543), (543, 544), (544, 545), (545, 546), (546, 547), (547, 801), (548, 549), (548, 752), (548, 781), (548, 800), (548, 810), (549, 550), (550, 551), (551, 552), (552, 553), (553, 554), (554, 555), (555, 811), (556, 580), (556, 813), (557, 558), (557, 792), (558, 559), (558, 814), (559, 560), (559, 815), (560, 561), (560, 816), (561, 562), (561, 817), (562, 563), (562, 818), (563, 564), (563, 819), (564, 565), (564, 820), (565, 768), (566, 567), (566, 811), (567, 568), (567, 822), (568, 569), (568, 823), (569, 570), (569, 824), (570, 571), (570, 825), (571, 572), (571, 826), (572, 573), (572, 827), (573, 574), (573, 828), (574, 575), (574, 829), (575, 576), (575, 830), (576, 577), (576, 831), (577, 578), (577, 832), (578, 579), (578, 833), (579, 580), (579, 834), (580, 812), (581, 582), (581, 584), (582, 585), (583, 593), (583, 836), (584, 836), (585, 835), (585, 837), (586, 587), (586, 838), (587, 839), (588, 599), (588, 925), (588, 1014), (589, 926), (589, 927), (590, 601), (590, 928), (591, 592), (591, 928), (592, 926), (593, 930), (594, 930), (595, 601), (595, 602), (595, 928), (596, 1046), (596, 1106), (596, 1281), (597, 598), (597, 931), (598, 932), (599, 929), (599, 934), (600, 606), (603, 935), (603, 936), (604, 605), (604, 936), (605, 606), (607, 939), (607, 1571), (608, 609), (608, 821), (608, 976), (608, 993), (609, 642), (610, 611), (610, 739), (611, 941), (612, 613), (612, 941), (613, 614), (613, 942), (614, 615), (614, 943), (615, 616), (615, 944), (616, 617), (616, 945), (617, 618), (617, 946), (618, 619), (618, 947), (619, 620), (619, 940), (620, 621), (620, 948), (621, 622), (621, 949), (622, 623), (622, 950), (623, 624), (623, 951), (624, 625), (624, 952), (625, 626), (625, 953), (626, 627), (626, 954), (627, 628), (627, 955), (628, 956), (629, 630), (629, 726), (630, 631), (630, 957), (631, 632), (631, 958), (632, 633), (632, 959), (633, 634), (633, 960), (634, 635), (634, 961), (635, 636), (635, 962), (636, 637), (636, 963), (637, 638), (637, 964), (638, 639), (638, 965), (639, 640), (639, 966), (640, 641), (640, 967), (641, 706), (642, 643), (642, 681), (642, 968), (643, 644), (643, 969), (644, 645), (644, 970), (645, 646), (645, 971), (646, 647), (646, 972), (647, 648), (647, 973), (648, 649), (648, 974), (649, 650), (649, 975), (650, 651), (650, 976), (651, 652), (651, 977), (652, 653), (652, 978), (653, 654), (653, 979), (654, 655), (654, 980), (655, 656), (655, 981), (656, 657), (656, 982), (657, 983), (658, 659), (658, 983), (659, 660), (660, 661), (661, 662), (662, 984), (663, 664), (663, 986), (664, 665), (664, 987), (665, 666), (665, 988), (666, 667), (666, 989), (667, 668), (667, 990), (668, 669), (668, 991), (669, 670), (669, 992), (670, 993), (671, 672), (671, 984), (672, 673), (672, 994), (673, 674), (673, 995), (674, 675), (674, 996), (675, 676), (675, 997), (676, 677), (676, 998), (677, 678), (677, 999), (678, 679), (678, 1000), (679, 680), (679, 1001), (680, 681), (680, 1002), (681, 985), (682, 683), (682, 993), (683, 684), (684, 685), (685, 686), (686, 687), (687, 688), (687, 995), (688, 689), (689, 690), (690, 753), (691, 692), (691, 752), (692, 693), (693, 694), (694, 695), (695, 696), (696, 697), (697, 698), (698, 699), (699, 700), (700, 701), (701, 702), (701, 963), (702, 703), (703, 704), (704, 705), (706, 707), (706, 967), (707, 708), (708, 709), (709, 710), (710, 711), (711, 712), (712, 713), (713, 714), (714, 715), (715, 716), (716, 717), (717, 718), (718, 719), (719, 720), (720, 721), (721, 722), (722, 723), (722, 731), (723, 724), (724, 725), (725, 726), (726, 957), (727, 728), (727, 956), (728, 729), (729, 730), (730, 731), (731, 732), (732, 733), (733, 734), (734, 735), (735, 736), (736, 737), (737, 738), (737, 984), (738, 739), (740, 741), (741, 742), (742, 743), (743, 744), (744, 745), (745, 746), (746, 747), (747, 748), (748, 749), (749, 750), (750, 751), (751, 752), (753, 754), (754, 755), (755, 756), (756, 757), (757, 758), (758, 759), (758, 777), (759, 760), (760, 761), (761, 762), (762, 763), (763, 764), (764, 765), (765, 766), (766, 767), (767, 986), (768, 769), (768, 820), (769, 770), (770, 771), (771, 772), (772, 773), (773, 774), (774, 775), (775, 776), (776, 777), (777, 778), (778, 779), (779, 780), (780, 781), (781, 782), (782, 783), (783, 784), (784, 785), (785, 786), (786, 787), (787, 788), (788, 789), (789, 790), (790, 791), (791, 792), (792, 814), (793, 794), (793, 813), (794, 795), (795, 796), (796, 797), (797, 798), (798, 799), (799, 800), (801, 802), (802, 803), (803, 804), (804, 805), (805, 806), (806, 807), (807, 808), (808, 809), (809, 810), (811, 822), (812, 813), (812, 815), (812, 834), (814, 815), (815, 816), (816, 817), (817, 818), (818, 819), (819, 820), (822, 823), (823, 824), (824, 825), (825, 826), (826, 827), (827, 828), (828, 829), (829, 830), (830, 831), (831, 832), (832, 833), (833, 834), (835, 1004), (836, 930), (837, 1004), (837, 1005), (838, 839), (839, 924), (840, 841), (840, 1007), (841, 842), (841, 922), (842, 843), (842, 921), (843, 844), (843, 920), (844, 845), (844, 919), (845, 846), (845, 918), (846, 847), (846, 917), (847, 848), (847, 916), (848, 849), (848, 915), (849, 850), (849, 914), (850, 851), (850, 913), (851, 852), (851, 912), (852, 853), (852, 911), (853, 854), (853, 910), (854, 855), (854, 909), (855, 856), (855, 908), (856, 857), (856, 907), (857, 858), (857, 906), (858, 859), (858, 905), (859, 860), (859, 904), (860, 861), (860, 1010), (861, 862), (861, 1011), (862, 863), (862, 901), (863, 864), (863, 900), (864, 865), (864, 899), (865, 866), (865, 898), (866, 867), (866, 897), (867, 868), (867, 896), (868, 869), (868, 895), (869, 870), (869, 894), (870, 871), (870, 893), (871, 872), (871, 892), (872, 873), (872, 891), (873, 874), (873, 890), (874, 875), (874, 889), (875, 876), (875, 888), (876, 877), (876, 887), (877, 878), (877, 886), (878, 879), (878, 885), (879, 880), (879, 884), (880, 881), (880, 883), (881, 1006), (882, 883), (882, 1013), (883, 884), (884, 885), (885, 886), (886, 887), (887, 888), (888, 889), (889, 890), (890, 891), (891, 892), (892, 893), (893, 894), (894, 895), (895, 896), (896, 897), (897, 898), (898, 899), (899, 900), (900, 901), (901, 902), (902, 903), (902, 1012), (903, 904), (903, 1009), (904, 905), (905, 906), (906, 907), (907, 908), (908, 909), (909, 910), (910, 911), (911, 912), (912, 913), (913, 914), (914, 915), (915, 916), (916, 917), (917, 918), (918, 919), (919, 920), (920, 921), (921, 922), (922, 923), (923, 924), (923, 1008), (924, 1033), (924, 1097), (924, 1103), (925, 1015), (925, 1016), (926, 1017), (927, 1017), (927, 1018), (929, 1014), (929, 1025), (931, 932), (931, 1019), (932, 1020), (933, 1021), (933, 1023), (934, 1024), (934, 1025), (935, 1026), (935, 1029), (936, 1026), (937, 1027), (937, 1028), (937, 1053), (938, 939), (938, 1032), (938, 1401), (939, 1033), (939, 1370), (939, 1574), (940, 947), (940, 948), (940, 963), (940, 978), (941, 942), (942, 943), (943, 944), (944, 945), (945, 946), (946, 947), (948, 949), (949, 950), (950, 951), (951, 952), (952, 953), (953, 954), (954, 955), (955, 956), (957, 958), (958, 959), (959, 960), (960, 961), (961, 962), (962, 963), (963, 964), (964, 965), (965, 966), (966, 967), (968, 969), (968, 985), (969, 970), (970, 971), (971, 972), (972, 973), (973, 974), (974, 975), (975, 976), (976, 977), (977, 978), (978, 979), (979, 980), (980, 981), (981, 982), (982, 983), (984, 994), (985, 1002), (986, 987), (987, 988), (988, 989), (989, 990), (990, 991), (991, 992), (992, 993), (994, 995), (995, 996), (996, 997), (997, 998), (998, 999), (999, 1000), (1000, 1001), (1001, 1002), (1003, 1006), (1003, 1040), (1003, 1102), (1004, 1034), (1005, 1034), (1005, 1035), (1006, 1013), (1007, 1008), (1007, 1036), (1008, 1037), (1009, 1010), (1009, 1038), (1010, 1039), (1011, 1012), (1012, 1022), (1013, 1040), (1014, 1015), (1015, 1042), (1016, 1042), (1016, 1043), (1017, 1044), (1018, 1044), (1018, 1045), (1019, 1020), (1019, 1047), (1020, 1048), (1021, 1049), (1021, 1050), (1022, 1023), (1023, 1050), (1024, 1051), (1024, 1052), (1025, 1052), (1026, 1054), (1027, 1055), (1027, 1056), (1028, 1057), (1028, 1058), (1029, 1054), (1029, 1059), (1030, 1031), (1030, 1060), (1030, 1061), (1030, 1126), (1030, 1150), (1031, 1167), (1031, 1168), (1032, 1033), (1032, 1065), (1032, 1085), (1034, 1066), (1035, 1066), (1035, 1067), (1036, 1037), (1036, 1043), (1037, 1098), (1038, 1039), (1038, 1099), (1039, 1100), (1040, 1101), (1041, 1044), (1041, 1045), (1041, 1103), (1042, 1098), (1043, 1098), (1045, 1104), (1046, 1105), (1046, 1109), (1047, 1048), (1047, 1107), (1048, 1108), (1049, 1105), (1049, 1109), (1050, 1109), (1051, 1100), (1051, 1110), (1052, 1110), (1053, 1056), (1053, 1058), (1054, 1111), (1055, 1112), (1055, 1113), (1056, 1113), (1057, 1114), (1057, 1184), (1058, 1114), (1059, 1111), (1059, 1115), (1060, 1063), (1060, 1116), (1060, 1125), (1060, 1302), (1061, 1142), (1061, 1151), (1061, 1369), (1062, 1142), (1062, 1166), (1062, 1369), (1063, 1169), (1063, 1354), (1064, 1170), (1064, 1171), (1064, 1396), (1065, 1216), (1065, 1400), (1065, 1441), (1066, 1246), (1067, 1246), (1067, 1247), (1068, 1069), (1068, 1096), (1068, 1248), (1069, 1070), (1069, 1250), (1070, 1071), (1070, 1251), (1071, 1072), (1071, 1252), (1072, 1073), (1072, 1253), (1073, 1074), (1073, 1254), (1074, 1075), (1074, 1097), (1075, 1076), (1075, 1255), (1076, 1077), (1076, 1256), (1077, 1078), (1077, 1257), (1078, 1079), (1078, 1258), (1079, 1080), (1079, 1259), (1080, 1081), (1080, 1260), (1081, 1082), (1081, 1261), (1082, 1083), (1082, 1262), (1083, 1084), (1083, 1263), (1084, 1264), (1084, 1465), (1085, 1086), (1085, 1215), (1086, 1087), (1086, 1265), (1087, 1088), (1087, 1267), (1088, 1089), (1088, 1268), (1089, 1090), (1089, 1269), (1090, 1091), (1090, 1270), (1091, 1092), (1091, 1271), (1092, 1093), (1092, 1272), (1093, 1094), (1093, 1273), (1094, 1095), (1094, 1274), (1095, 1096), (1095, 1193), (1096, 1192), (1096, 1249), (1097, 1254), (1097, 1255), (1099, 1100), (1099, 1110), (1101, 1102), (1101, 1276), (1102, 1277), (1103, 1104), (1103, 1278), (1104, 1279), (1105, 1106), (1106, 1280), (1107, 1108), (1107, 1282), (1108, 1283), (1111, 1284), (1112, 1285), (1112, 1286), (1113, 1286), (1114, 1287), (1115, 1284), (1115, 1288), (1116, 1301), (1116, 1485), (1116, 1540), (1117, 1118), (1117, 1141), (1117, 1345), (1118, 1119), (1118, 1346), (1119, 1120), (1119, 1348), (1120, 1121), (1120, 1349), (1121, 1122), (1121, 1350), (1122, 1123), (1122, 1351), (1123, 1124), (1123, 1352), (1124, 1125), (1124, 1353), (1125, 1354), (1126, 1127), (1126, 1168), (1127, 1128), (1127, 1355), (1128, 1129), (1128, 1356), (1129, 1130), (1129, 1357), (1130, 1131), (1130, 1358), (1131, 1132), (1131, 1359), (1132, 1133), (1132, 1360), (1133, 1134), (1133, 1361), (1134, 1135), (1134, 1362), (1135, 1136), (1135, 1363), (1136, 1137), (1136, 1364), (1137, 1138), (1137, 1365), (1138, 1139), (1138, 1366), (1139, 1140), (1139, 1322), (1139, 1367), (1140, 1141), (1140, 1321), (1140, 1368), (1141, 1344), (1142, 1370), (1143, 1144), (1143, 1165), (1143, 1372), (1144, 1145), (1144, 1373), (1145, 1146), (1145, 1374), (1146, 1147), (1146, 1375), (1147, 1148), (1147, 1376), (1148, 1149), (1148, 1377), (1149, 1150), (1149, 1378), (1150, 1167), (1151, 1152), (1151, 1379), (1152, 1153), (1152, 1380), (1153, 1154), (1153, 1381), (1154, 1155), (1154, 1382), (1155, 1156), (1155, 1383), (1156, 1157), (1156, 1384), (1157, 1158), (1157, 1385), (1158, 1159), (1158, 1386), (1159, 1160), (1159, 1387), (1160, 1161), (1160, 1388), (1161, 1162), (1161, 1327), (1161, 1389), (1162, 1163), (1162, 1326), (1162, 1390), (1163, 1164), (1163, 1391), (1164, 1165), (1164, 1392), (1165, 1371), (1166, 1370), (1166, 1393), (1167, 1378), (1168, 1355), (1169, 1302), (1169, 1394), (1170, 1395), (1170, 1397), (1171, 1398), (1171, 1399), (1172, 1401), (1172, 1523), (1172, 1524), (1173, 1174), (1173, 1245), (1173, 1402), (1173, 1528), (1174, 1175), (1174, 1404), (1174, 1406), (1175, 1176), (1175, 1405), (1176, 1177), (1176, 1408), (1177, 1178), (1177, 1409), (1178, 1179), (1178, 1410), (1179, 1180), (1179, 1411), (1180, 1181), (1180, 1412), (1181, 1182), (1181, 1413), (1182, 1183), (1182, 1414), (1183, 1184), (1183, 1415), (1184, 1185), (1184, 1287), (1185, 1186), (1185, 1290), (1185, 1416), (1186, 1187), (1186, 1417), (1187, 1188), (1187, 1418), (1188, 1189), (1188, 1419), (1189, 1190), (1189, 1420), (1190, 1191), (1190, 1421), (1191, 1192), (1191, 1422), (1192, 1423), (1193, 1194), (1193, 1275), (1194, 1195), (1194, 1424), (1195, 1196), (1195, 1425), (1196, 1197), (1196, 1426), (1197, 1198), (1197, 1427), (1198, 1199), (1198, 1428), (1199, 1200), (1199, 1429), (1200, 1201), (1200, 1430), (1201, 1202), (1201, 1431), (1202, 1203), (1202, 1432), (1203, 1204), (1203, 1343), (1204, 1205), (1204, 1342), (1205, 1206), (1205, 1341), (1206, 1207), (1206, 1340), (1207, 1208), (1207, 1339), (1208, 1209), (1208, 1433), (1209, 1210), (1209, 1434), (1210, 1211), (1210, 1435), (1211, 1212), (1211, 1436), (1212, 1213), (1212, 1437), (1213, 1214), (1213, 1438), (1214, 1215), (1214, 1439), (1215, 1266), (1216, 1217), (1216, 1440), (1217, 1218), (1217, 1442), (1218, 1219), (1218, 1443), (1219, 1220), (1219, 1444), (1220, 1221), (1220, 1445), (1221, 1222), (1221, 1446), (1222, 1223), (1222, 1447), (1223, 1224), (1223, 1448), (1224, 1225), (1224, 1338), (1225, 1226), (1225, 1337), (1226, 1227), (1226, 1336), (1227, 1228), (1227, 1335), (1228, 1229), (1228, 1334), (1229, 1230), (1229, 1333), (1230, 1231), (1230, 1332), (1230, 1514), (1231, 1232), (1231, 1450), (1232, 1233), (1232, 1292), (1233, 1234), (1233, 1291), (1234, 1235), (1234, 1451), (1235, 1236), (1235, 1452), (1236, 1237), (1236, 1453), (1237, 1238), (1237, 1454), (1238, 1239), (1238, 1455), (1239, 1240), (1239, 1456), (1240, 1241), (1240, 1457), (1241, 1242), (1241, 1458), (1242, 1243), (1242, 1459), (1243, 1244), (1243, 1460), (1244, 1245), (1244, 1461), (1245, 1403), (1246, 1462), (1247, 1462), (1247, 1463), (1248, 1249), (1248, 1250), (1249, 1423), (1250, 1251), (1250, 1272), (1251, 1252), (1252, 1253), (1253, 1254), (1255, 1256), (1256, 1257), (1257, 1258), (1258, 1259), (1259, 1260), (1260, 1261), (1261, 1262), (1262, 1263), (1263, 1264), (1264, 1464), (1265, 1266), (1265, 1267), (1266, 1439), (1267, 1268), (1268, 1269), (1269, 1270), (1270, 1271), (1271, 1272), (1272, 1273), (1273, 1274), (1274, 1275), (1275, 1424), (1276, 1277), (1276, 1466), (1277, 1467), (1278, 1279), (1278, 1468), (1279, 1469), (1280, 1281), (1280, 1467), (1281, 1466), (1282, 1283), (1282, 1463), (1283, 1470), (1284, 1471), (1285, 1472), (1285, 1473), (1286, 1473), (1287, 1415), (1288, 1471), (1288, 1474), (1289, 1475), (1289, 1476), (1289, 1542), (1290, 1291), (1290, 1343), (1290, 1407), (1290, 1417), (1290, 1535), (1291, 1292), (1291, 1451), (1292, 1293), (1293, 1294), (1293, 1450), (1294, 1295), (1294, 1477), (1295, 1296), (1295, 1478), (1296, 1297), (1296, 1479), (1297, 1298), (1297, 1480), (1298, 1299), (1298, 1481), (1299, 1300), (1299, 1482), (1300, 1301), (1300, 1483), (1301, 1484), (1302, 1303), (1303, 1304), (1303, 1394), (1304, 1305), (1304, 1486), (1305, 1306), (1305, 1487), (1306, 1307), (1306, 1488), (1307, 1308), (1307, 1490), (1308, 1309), (1308, 1491), (1309, 1310), (1309, 1492), (1310, 1311), (1310, 1493), (1311, 1312), (1311, 1494), (1312, 1313), (1312, 1495), (1313, 1314), (1313, 1496), (1314, 1315), (1314, 1497), (1315, 1316), (1315, 1498), (1316, 1317), (1316, 1449), (1317, 1318), (1317, 1499), (1318, 1319), (1318, 1500), (1319, 1320), (1319, 1501), (1320, 1321), (1320, 1502), (1321, 1503), (1322, 1323), (1322, 1504), (1323, 1324), (1323, 1505), (1324, 1325), (1324, 1506), (1325, 1326), (1325, 1507), (1326, 1508), (1327, 1328), (1327, 1509), (1328, 1329), (1328, 1510), (1328, 1547), (1329, 1330), (1329, 1511), (1329, 1512), (1330, 1331), (1330, 1513), (1331, 1332), (1331, 1514), (1332, 1333), (1333, 1334), (1334, 1335), (1335, 1336), (1336, 1337), (1337, 1338), (1338, 1339), (1338, 1448), (1339, 1340), (1339, 1433), (1340, 1341), (1341, 1342), (1342, 1343), (1343, 1432), (1344, 1345), (1344, 1368), (1345, 1346), (1346, 1347), (1347, 1348), (1347, 1363), (1348, 1349), (1349, 1350), (1350, 1351), (1351, 1352), (1352, 1353), (1353, 1354), (1355, 1356), (1356, 1357), (1357, 1358), (1358, 1359), (1359, 1360), (1360, 1361), (1361, 1362), (1362, 1363), (1363, 1364), (1364, 1365), (1365, 1366), (1366, 1367), (1367, 1504), (1368, 1503), (1369, 1379), (1370, 1515), (1371, 1372), (1371, 1392), (1372, 1373), (1372, 1384), (1373, 1374), (1374, 1375), (1375, 1376), (1376, 1377), (1377, 1378), (1379, 1380), (1380, 1381), (1381, 1382), (1382, 1383), (1383, 1384), (1384, 1385), (1385, 1386), (1386, 1387), (1387, 1388), (1388, 1389), (1388, 1517), (1389, 1509), (1390, 1391), (1390, 1508), (1391, 1392), (1393, 1515), (1393, 1518), (1394, 1486), (1395, 1396), (1395, 1400), (1396, 1398), (1397, 1400), (1397, 1441), (1398, 1521), (1399, 1521), (1399, 1522), (1401, 1525), (1401, 1526), (1402, 1403), (1402, 1527), (1403, 1461), (1404, 1529), (1404, 1561), (1405, 1407), (1405, 1408), (1406, 1407), (1406, 1529), (1408, 1409), (1409, 1410), (1410, 1411), (1411, 1412), (1412, 1413), (1413, 1414), (1414, 1415), (1416, 1534), (1416, 1535), (1417, 1418), (1418, 1419), (1419, 1420), (1420, 1421), (1421, 1422), (1422, 1423), (1424, 1425), (1425, 1426), (1426, 1427), (1427, 1428), (1428, 1429), (1429, 1430), (1430, 1431), (1431, 1432), (1433, 1434), (1434, 1435), (1435, 1436), (1436, 1437), (1437, 1438), (1438, 1439), (1440, 1441), (1440, 1442), (1442, 1443), (1443, 1444), (1444, 1445), (1445, 1446), (1446, 1447), (1447, 1448), (1449, 1498), (1449, 1499), (1450, 1477), (1451, 1452), (1452, 1453), (1453, 1454), (1454, 1455), (1455, 1456), (1456, 1457), (1457, 1458), (1458, 1459), (1459, 1460), (1460, 1461), (1462, 1470), (1463, 1470), (1464, 1465), (1464, 1533), (1465, 1536), (1466, 1467), (1468, 1469), (1468, 1537), (1469, 1474), (1471, 1537), (1472, 1538), (1472, 1539), (1473, 1539), (1474, 1537), (1475, 1541), (1475, 1568), (1476, 1543), (1476, 1544), (1477, 1478), (1478, 1479), (1479, 1480), (1480, 1481), (1481, 1482), (1482, 1483), (1483, 1484), (1484, 1485), (1485, 1545), (1486, 1487), (1487, 1488), (1488, 1489), (1489, 1490), (1490, 1491), (1491, 1492), (1492, 1493), (1493, 1494), (1494, 1495), (1495, 1496), (1496, 1497), (1497, 1498), (1499, 1500), (1500, 1501), (1501, 1502), (1502, 1503), (1504, 1505), (1505, 1506), (1506, 1507), (1507, 1508), (1509, 1510), (1510, 1546), (1511, 1548), (1511, 1549), (1512, 1513), (1512, 1549), (1513, 1514), (1515, 1550), (1516, 1548), (1516, 1549), (1516, 1551), (1517, 1552), (1517, 1573), (1517, 1579), (1518, 1550), (1518, 1553), (1519, 1520), (1519, 1523), (1519, 1583), (1520, 1582), (1520, 1584), (1521, 1554), (1522, 1554), (1522, 1555), (1523, 1556), (1524, 1525), (1524, 1556), (1525, 1557), (1526, 1557), (1526, 1558), (1527, 1528), (1527, 1559), (1528, 1560), (1529, 1562), (1530, 1531), (1530, 1534), (1530, 1535), (1531, 1532), (1531, 1563), (1532, 1533), (1532, 1564), (1533, 1536), (1534, 1563), (1536, 1564), (1538, 1565), (1538, 1566), (1539, 1566), (1540, 1545), (1540, 1567), (1541, 1542), (1541, 1569), (1542, 1543), (1543, 1570), (1544, 1570), (1544, 1571), (1545, 1572), (1546, 1547), (1546, 1575), (1547, 1576), (1548, 1577), (1550, 1578), (1551, 1552), (1551, 1577), (1552, 1580), (1553, 1578), (1553, 1581), (1554, 1585), (1555, 1574), (1555, 1585), (1556, 1583), (1557, 1586), (1558, 1586), (1558, 1587), (1559, 1560), (1559, 1588), (1560, 1590), (1561, 1562), (1561, 1591), (1562, 1592), (1563, 1564), (1565, 1593), (1565, 1594), (1566, 1594), (1567, 1572), (1567, 1599), (1568, 1569), (1568, 1595), (1569, 1596), (1570, 1593), (1571, 1597), (1572, 1598), (1573, 1574), (1573, 1585), (1574, 1579), (1575, 1576), (1575, 1600), (1576, 1601), (1577, 1580), (1578, 1602), (1579, 1580), (1581, 1587), (1581, 1602), (1582, 1583), (1582, 1603), (1584, 1600), (1584, 1603), (1586, 1604), (1587, 1604), (1588, 1589), (1588, 1605), (1589, 1590), (1589, 1606), (1591, 1592), (1591, 1607), (1592, 1608), (1593, 1597), (1594, 1597), (1595, 1596), (1595, 1608), (1596, 1607), (1598, 1599), (1598, 1606), (1599, 1605), (1600, 1601), (1601, 1603), (1602, 1604), (1605, 1606), (1607, 1608)])
me_cube_028.attributes.new('sharp_edge', 'BOOLEAN', 'EDGE').data.foreach_set('value', [ (min(e.vertices), max(e.vertices)) in _k for e in me_cube_028.edges])
me_cube_028.use_remesh_preserve_volume = False
me_cube_028.use_remesh_preserve_attributes = False
me_cube_028.use_mirror_vertex_groups = False
me_cube_028.update()

# ---- objects
ob_cube_005 = bpy.data.objects.new('Cube.005', me_cube_028)

# ---- transforms, parenting, visibility, modifiers, constraints
ob_cube_005.location = (0.0, 0.0, 0.0)
ob_cube_005.scale = (227.7, 227.7, 227.7)
ob_cube_005.lineart.crease_threshold = 0.0

# ---- collection membership
col_collection_1.objects.link(ob_cube_005)

# ---- scene / render settings (as saved in the file)
scene.frame_start = 1; scene.frame_end = 250; scene.frame_set(1)
scene.render.engine = 'BLENDER_EEVEE_NEXT'
scene.render.resolution_percentage = 50
scene.render.dither_intensity = 0.0
scene.cycles.use_denoising = False
scene.cycles.samples = 128
scene.cycles.sampling_pattern = 'TABULATED_SOBOL'
scene.cycles.use_adaptive_sampling = False
scene.cycles.use_light_tree = False
scene.cycles.blur_glossy = 0.0
scene.cycles.sample_clamp_indirect = 0.0
scene.view_settings.view_transform = 'Standard'
bpy.context.view_layer.update()

# ---- added for rendering (the .blend has no active camera and no usable light): camera, sun
cam_auto = bpy.data.cameras.new('AutoCamera')
cam_auto.lens = 50.0
cam_auto.sensor_width = 36.0
cam_auto.clip_end = 2253.31
ob_auto_camera = bpy.data.objects.new('AutoCamera', cam_auto)
scene.collection.objects.link(ob_auto_camera)
ob_auto_camera.location = (128.394, -143.696, 102.703)
ob_auto_camera.rotation_euler = (1.09748, -7.21219e-08, 0.694738)
scene.camera = ob_auto_camera
light_auto_sun = bpy.data.lights.new('AutoSun', 'SUN')
light_auto_sun.energy = 3.0
light_auto_sun.angle = 0.0523599
ob_auto_sun = bpy.data.objects.new('AutoSun', light_auto_sun)
scene.collection.objects.link(ob_auto_sun)
ob_auto_sun.rotation_euler = (0.872665, 0.174533, 0.523599)
bpy.context.view_layer.update()
